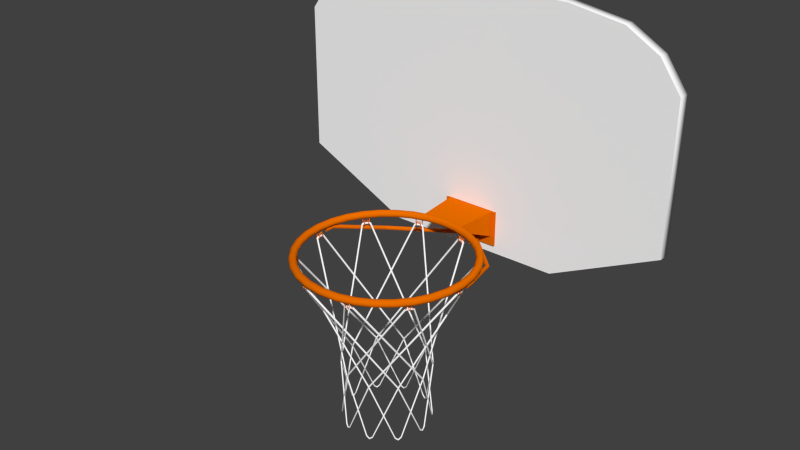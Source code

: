 # Source: basketball_net_and_board.blend  (saved by Blender 2.69.0; exported with 4.5.12 LTS)
import bpy
from mathutils import Matrix  # noqa: F401  (used for matrix-valued properties, if any)

bpy.ops.wm.read_factory_settings(use_empty=True)
scene = bpy.context.scene
scene.name = 'Scene'

# ---- collections
col_collection_1 = bpy.data.collections.new('Collection 1'); scene.collection.children.link(col_collection_1)

# ---- materials (node trees are filled in below, after node groups)
mat_net = bpy.data.materials.new('net')
mat_net.alpha_threshold = 0.0
mat_net.use_transparent_shadow = False
mat_net.diffuse_color = (1.0, 1.0, 1.0, 1.0)
mat_net.roughness = 0.5
mat_net.specular_intensity = 0.0
mat_net.line_color = (0.0, 0.0, 0.0, 1.0)
mat_orange_metal = bpy.data.materials.new('orange-metal')
mat_orange_metal.alpha_threshold = 0.0
mat_orange_metal.use_transparent_shadow = False
mat_orange_metal.diffuse_color = (0.814, 0.1553, 0.0, 1.0)
mat_orange_metal.roughness = 0.5
mat_orange_metal.specular_intensity = 0.3777
mat_orange_metal.line_color = (0.0, 0.0, 0.0, 1.0)
mat_basketboard = bpy.data.materials.new('basketboard')
mat_basketboard.alpha_threshold = 0.0
mat_basketboard.use_transparent_shadow = False
mat_basketboard.diffuse_color = (1.0, 1.0, 1.0, 1.0)
mat_basketboard.roughness = 0.5
mat_basketboard.specular_intensity = 0.0
mat_basketboard.line_color = (0.0, 0.0, 0.0, 1.0)
mat_basketboard_textured = bpy.data.materials.new('basketboard_textured')
mat_basketboard_textured.alpha_threshold = 0.0
mat_basketboard_textured.use_transparent_shadow = False
mat_basketboard_textured.diffuse_color = (1.0, 1.0, 1.0, 1.0)
mat_basketboard_textured.roughness = 0.5
mat_basketboard_textured.specular_intensity = 0.0
mat_basketboard_textured.line_color = (0.0, 0.0, 0.0, 1.0)

# ---- material node trees

# ---- world
world_world = bpy.data.worlds.new('World'); scene.world = world_world
world_world.color = (0.05088, 0.05088, 0.05088)
world_world.use_sun_shadow = False
world_world.sun_shadow_jitter_overblur = 0.0
world_world.cycles.sampling_method = 'MANUAL'
world_world.cycles.sample_map_resolution = 256

# ---- meshes
me_circle_001 = bpy.data.meshes.new('Circle.001')
me_circle_001.from_pydata([(0.0009598, 0.2754, 0.03681), (-0.2343, 0.1384, 0.03854), (-0.2365, -0.1358, 0.02892), (0.0007757, -0.2755, 0.01651), (0.2429, -0.136, 0.0136), (0.2394, 0.1428, 0.02462), (0.05918, 0.1944, 0.9396), (-0.1763, 0.07272, 0.8912), (-0.1842, -0.1875, 0.7994), (0.062, -0.3249, 0.7539), (0.3021, -0.1867, 0.8054), (0.2933, 0.06911, 0.8982), (0.05622, -0.04086, 1.312), (-0.1825, -0.1027, 1.2), (-0.1941, -0.2987, 1.001), (0.05058, -0.4378, 0.9324), (0.2822, -0.3592, 1.062), (0.2793, -0.1623, 1.238), (-24.05, -43.72, 12.74), (-24.16, -43.55, 12.68), (-24.21, -43.53, 12.5), (-24.14, -43.67, 12.37), (-24.06, -43.86, 12.45), (-24.03, -43.88, 12.63), (-24.94, -44.37, 12.62), (-24.92, -44.15, 12.57), (-24.87, -44.1, 12.38), (-24.84, -44.3, 12.26), (-24.86, -44.5, 12.33), (-24.9, -44.54, 12.5), (-17.49, -28.65, 12.13), (-17.62, -28.5, 12.23), (-17.52, -28.73, 11.94), (-17.69, -28.66, 11.84), (-17.81, -28.51, 11.96), (-17.78, -28.43, 12.14), (-40.24, 0.2754, -10.75), (-40.04, 0.1384, -10.63), (-40.03, -0.1358, -10.63), (-40.23, -0.2755, -10.76), (-40.44, -0.136, -10.89), (-40.44, 0.1428, -10.88), (-40.74, 0.1944, -9.993), (-40.51, 0.07271, -9.917), (-40.46, -0.1875, -9.993), (-40.65, -0.3249, -10.16), (-40.88, -0.1867, -10.23), (-40.92, 0.0691, -10.15), (-40.92, -0.04086, -9.669), (-40.66, -0.1027, -9.646), (-40.55, -0.2987, -9.813), (-40.73, -0.4378, -9.995), (-41.0, -0.3592, -9.998), (-41.08, -0.1623, -9.845), (-25.76, -43.72, 12.28), (-25.64, -43.55, 12.29), (-25.5, -43.53, 12.16), (-25.5, -43.67, 12.01), (-25.61, -43.86, 12.04), (-25.73, -43.88, 12.17), (-31.13, -28.65, 8.471), (-31.07, -28.5, 8.628), (-31.02, -28.73, 8.323), (-30.82, -28.66, 8.328), (-30.77, -28.51, 8.484), (-30.89, -28.43, 8.622), (-3.505, 0.2754, 13.11), (-3.697, 0.1385, 12.97), (-3.693, -0.1358, 12.96), (-3.493, -0.2755, 13.09), (-3.296, -0.1359, 13.23), (-3.305, 0.1428, 13.24), (-3.989, 0.1944, 13.87), (-4.151, 0.07272, 13.7), (-4.103, -0.1875, 13.62), (-3.877, -0.3249, 13.73), (-3.713, -0.1867, 13.91), (-3.775, 0.06911, 13.98), (-4.21, -0.04086, 14.17), (-4.338, -0.1026, 13.94), (-4.23, -0.2987, 13.78), (-3.991, -0.4378, 13.86), (-3.88, -0.3592, 14.1), (-3.986, -0.1623, 14.25), (-30.43, -43.72, 9.25), (-30.49, -43.55, 9.139), (-30.42, -43.53, 8.964), (-30.29, -43.67, 8.899), (-30.27, -43.86, 9.009), (-30.34, -43.88, 9.172), (-31.08, -44.37, 8.635), (-31.04, -44.15, 8.603), (-30.88, -44.1, 8.476), (-30.78, -44.3, 8.397), (-30.84, -44.5, 8.442), (-30.98, -44.54, 8.555), (-24.76, -28.65, 12.61), (-24.93, -28.5, 12.62), (-24.68, -28.73, 12.44), (-24.76, -28.66, 12.26), (-24.92, -28.51, 12.28), (-25.0, -28.43, 12.45), (-29.72, 0.2754, -19.27), (-29.63, 0.1384, -19.05), (-29.62, -0.1358, -19.05), (-29.7, -0.2755, -19.27), (-29.8, -0.136, -19.5), (-29.81, 0.1428, -19.49), (-30.57, 0.1944, -18.95), (-30.43, 0.07271, -18.76), (-30.34, -0.1875, -18.79), (-30.4, -0.3249, -19.03), (-30.55, -0.1867, -19.23), (-30.63, 0.0691, -19.18), (-30.91, -0.04086, -18.8), (-30.71, -0.1027, -18.63), (-30.52, -0.2987, -18.7), (-30.56, -0.4378, -18.95), (-30.77, -0.3592, -19.11), (-30.93, -0.1623, -19.03), (-31.55, -43.72, 7.876), (-31.45, -43.55, 7.951), (-31.26, -43.53, 7.925), (-31.17, -43.67, 7.807), (-31.28, -43.86, 7.764), (-31.45, -43.88, 7.804), (-33.65, -28.65, 1.633), (-33.69, -28.5, 1.795), (-33.47, -28.73, 1.582), (-33.31, -28.66, 1.702), (-33.37, -28.51, 1.855), (-33.54, -28.43, 1.898), (-14.03, 0.2754, 21.63), (-14.1, 0.1385, 21.4), (-14.09, -0.1358, 21.4), (-14.01, -0.2755, 21.62), (-13.93, -0.1359, 21.85), (-13.94, 0.1428, 21.85), (-14.87, 0.1944, 21.96), (-14.89, 0.07273, 21.72), (-14.81, -0.1875, 21.69), (-14.69, -0.3249, 21.91), (-14.66, -0.1867, 22.15), (-14.75, 0.06912, 22.17), (-15.22, -0.04085, 22.07), (-15.19, -0.1026, 21.81), (-15.0, -0.2987, 21.74), (-14.86, -0.4378, 21.95), (-14.91, -0.3592, 22.21), (-15.08, -0.1623, 22.26), (-33.54, -43.72, 2.675), (-33.52, -43.55, 2.554), (-33.37, -43.53, 2.45), (-33.22, -43.67, 2.476), (-33.27, -43.86, 2.577), (-33.42, -43.88, 2.665), (-33.7, -44.37, 1.798), (-33.65, -44.15, 1.795), (-33.45, -44.1, 1.785), (-33.33, -44.3, 1.778), (-33.4, -44.5, 1.782), (-33.58, -44.54, 1.791), (-30.93, -28.65, 8.723), (-31.07, -28.5, 8.632), (-30.76, -28.73, 8.64), (-30.72, -28.66, 8.445), (-30.87, -28.51, 8.368), (-31.03, -28.43, 8.454), (-16.21, 0.2754, -19.98), (-16.26, 0.1384, -19.75), (-16.25, -0.1358, -19.74), (-16.19, -0.2755, -19.97), (-16.13, -0.136, -20.21), (-16.14, 0.1428, -20.21), (-17.08, 0.1944, -20.22), (-17.08, 0.07272, -19.98), (-16.99, -0.1875, -19.95), (-16.89, -0.3249, -20.19), (-16.9, -0.1867, -20.43), (-16.99, 0.0691, -20.44), (-17.44, -0.04086, -20.3), (-17.38, -0.1027, -20.04), (-17.19, -0.2987, -19.99), (-17.07, -0.4378, -20.21), (-17.15, -0.3592, -20.47), (-17.32, -0.1623, -20.5), (-33.63, -43.72, 0.9097), (-33.6, -43.55, 1.027), (-33.44, -43.53, 1.115), (-33.29, -43.67, 1.073), (-33.35, -43.86, 0.9781), (-33.52, -43.88, 0.9071), (-31.67, -28.65, -5.379), (-31.8, -28.5, -5.273), (-31.49, -28.73, -5.314), (-31.43, -28.66, -5.124), (-31.57, -28.51, -5.032), (-31.74, -28.43, -5.101), (-27.54, 0.2754, 22.33), (-27.47, 0.1385, 22.11), (-27.46, -0.1357, 22.11), (-27.52, -0.2755, 22.34), (-27.6, -0.1359, 22.57), (-27.6, 0.1428, 22.56), (-28.42, 0.1944, 22.11), (-28.3, 0.07274, 21.9), (-28.21, -0.1875, 21.92), (-28.24, -0.3249, 22.17), (-28.37, -0.1867, 22.38), (-28.45, 0.06912, 22.34), (-28.77, -0.04084, 21.99), (-28.59, -0.1026, 21.8), (-28.4, -0.2987, 21.85), (-28.41, -0.4377, 22.1), (-28.6, -0.3592, 22.28), (-28.77, -0.1623, 22.22), (-32.19, -43.72, -4.472), (-32.1, -43.55, -4.556), (-31.92, -43.53, -4.55), (-31.81, -43.67, -4.443), (-31.91, -43.86, -4.389), (-32.09, -43.88, -4.41), (-31.81, -44.37, -5.275), (-31.76, -44.15, -5.248), (-31.59, -44.1, -5.138), (-31.49, -44.3, -5.07), (-31.55, -44.5, -5.109), (-31.7, -44.54, -5.206), (-33.63, -28.65, 1.957), (-33.69, -28.5, 1.8), (-33.45, -28.73, 1.989), (-33.3, -28.66, 1.853), (-33.37, -28.51, 1.706), (-33.55, -28.43, 1.682), (-4.853, 0.2754, -12.61), (-5.029, 0.1384, -12.45), (-5.024, -0.1358, -12.44), (-4.84, -0.2755, -12.59), (-4.658, -0.136, -12.75), (-4.668, 0.1428, -12.76), (-5.414, 0.1944, -13.32), (-5.556, 0.07272, -13.12), (-5.501, -0.1875, -13.05), (-5.287, -0.3249, -13.18), (-5.143, -0.1867, -13.38), (-5.212, 0.06911, -13.44), (-5.665, -0.04086, -13.59), (-5.768, -0.1026, -13.35), (-5.643, -0.2987, -13.19), (-5.415, -0.4378, -13.31), (-5.33, -0.3592, -13.56), (-5.45, -0.1623, -13.69), (-31.23, -43.72, -5.955), (-31.27, -43.55, -5.839), (-31.19, -43.53, -5.671), (-31.05, -43.67, -5.621), (-31.04, -43.86, -5.732), (-31.13, -43.88, -5.886), (-25.94, -28.65, -9.886), (-26.11, -28.5, -9.877), (-25.84, -28.73, -9.73), (-25.9, -28.66, -9.543), (-26.07, -28.51, -9.547), (-26.16, -28.43, -9.701), (-38.89, 0.2754, 14.96), (-38.7, 0.1385, 14.82), (-38.7, -0.1357, 14.82), (-38.88, -0.2755, 14.97), (-39.07, -0.1359, 15.12), (-39.08, 0.1429, 15.11), (-39.47, 0.1944, 14.26), (-39.25, 0.07274, 14.16), (-39.19, -0.1875, 14.23), (-39.36, -0.3249, 14.41), (-39.59, -0.1867, 14.51), (-39.64, 0.06913, 14.43), (-39.69, -0.04084, 13.96), (-39.43, -0.1026, 13.91), (-39.3, -0.2987, 14.06), (-39.46, -0.4377, 14.26), (-39.72, -0.3592, 14.29), (-39.82, -0.1623, 14.15), (-26.9, -43.72, -9.461), (-26.78, -43.55, -9.477), (-26.63, -43.53, -9.362), (-26.61, -43.67, -9.215), (-26.72, -43.86, -9.229), (-26.85, -43.88, -9.351), (-26.12, -44.37, -9.884), (-26.1, -44.15, -9.836), (-26.03, -44.1, -9.648), (-25.98, -44.3, -9.532), (-26.01, -44.5, -9.598), (-26.07, -44.54, -9.765), (-31.84, -28.65, -5.106), (-31.8, -28.5, -5.269), (-31.71, -28.73, -4.972), (-31.52, -28.66, -4.997), (-31.49, -28.51, -5.157), (-31.62, -28.43, -5.283), (0.000428, 0.2754, 0.02684), (-0.2337, 0.1385, 0.0497), (-0.2349, -0.1358, 0.0595), (0.002366, -0.2755, 0.04704), (0.2434, -0.1359, 0.02463), (0.2389, 0.1428, 0.01403), (-0.03604, 0.1944, -0.8771), (-0.2652, 0.07272, -0.8043), (-0.2634, -0.1875, -0.7122), (-0.01382, -0.3249, -0.6928), (0.2196, -0.1867, -0.7691), (0.2011, 0.06911, -0.8604), (-0.07789, -0.04086, -1.247), (-0.3037, -0.1026, -1.111), (-0.2944, -0.2987, -0.9121), (-0.04384, -0.4378, -0.869), (0.1729, -0.3592, -1.022), (0.1517, -0.1623, -1.197), (-25.25, -43.72, -10.09), (-25.35, -43.55, -10.02), (-25.38, -43.53, -9.841), (-25.3, -43.67, -9.718), (-25.23, -43.86, -9.803), (-25.21, -43.88, -9.981), (-18.66, -28.65, -10.17), (-18.8, -28.5, -10.26), (-18.67, -28.73, -9.979), (-18.83, -28.66, -9.867), (-18.96, -28.51, -9.966), (-18.95, -28.43, -10.15), (-43.74, 0.2754, 2.319), (-43.5, 0.1385, 2.317), (-43.5, -0.1357, 2.327), (-43.74, -0.2755, 2.339), (-43.98, -0.1359, 2.342), (-43.98, 0.1429, 2.331), (-43.8, 0.1944, 1.416), (-43.56, 0.07274, 1.465), (-43.55, -0.1875, 1.557), (-43.8, -0.3249, 1.602), (-44.04, -0.1867, 1.551), (-44.03, 0.06913, 1.458), (-43.8, -0.04083, 1.044), (-43.56, -0.1026, 1.156), (-43.55, -0.2987, 1.355), (-43.79, -0.4377, 1.424), (-44.02, -0.3592, 1.294), (-44.02, -0.1623, 1.118), (-19.69, -43.72, -10.39), (-19.58, -43.55, -10.33), (-19.53, -43.53, -10.15), (-19.6, -43.67, -10.02), (-19.68, -43.86, -10.09), (-19.71, -43.88, -10.27), (-18.8, -44.37, -10.27), (-18.82, -44.15, -10.22), (-18.87, -44.1, -10.02), (-18.9, -44.3, -9.903), (-18.88, -44.5, -9.971), (-18.84, -44.54, -10.14), (-26.25, -28.65, -9.769), (-26.12, -28.5, -9.875), (-26.22, -28.73, -9.584), (-26.04, -28.66, -9.489), (-25.93, -28.51, -9.601), (-25.96, -28.43, -9.779), (-3.5, 0.2754, 13.1), (-3.703, 0.1385, 12.98), (-3.709, -0.1358, 12.99), (-3.51, -0.2755, 13.12), (-3.302, -0.1359, 13.24), (-3.299, 0.1428, 13.23), (-2.998, 0.1944, 12.35), (-3.226, 0.07273, 12.27), (-3.279, -0.1875, 12.35), (-3.088, -0.3249, 12.51), (-2.855, -0.1867, 12.59), (-2.816, 0.06912, 12.5), (-2.814, -0.04085, 12.02), (-3.077, -0.1026, 12.0), (-3.186, -0.2987, 12.17), (-3.009, -0.4378, 12.35), (-2.744, -0.3592, 12.35), (-2.658, -0.1623, 12.2), (-17.98, -43.72, -9.929), (-18.1, -43.55, -9.931), (-18.24, -43.53, -9.802), (-18.24, -43.67, -9.653), (-18.13, -43.86, -9.679), (-18.01, -43.88, -9.814), (-12.61, -28.65, -6.115), (-12.67, -28.5, -6.272), (-12.72, -28.73, -5.967), (-12.92, -28.66, -5.972), (-12.97, -28.51, -6.128), (-12.85, -28.43, -6.266), (-40.23, 0.2754, -10.75), (-40.04, 0.1385, -10.62), (-40.05, -0.1357, -10.61), (-40.25, -0.2755, -10.74), (-40.44, -0.1359, -10.88), (-40.43, 0.1429, -10.88), (-39.75, 0.1944, -11.52), (-39.59, 0.07275, -11.34), (-39.64, -0.1875, -11.26), (-39.86, -0.3249, -11.37), (-40.03, -0.1867, -11.55), (-39.96, 0.06913, -11.62), (-39.53, -0.04083, -11.82), (-39.4, -0.1026, -11.59), (-39.51, -0.2987, -11.42), (-39.75, -0.4377, -11.51), (-39.86, -0.3592, -11.75), (-39.75, -0.1623, -11.89), (-13.31, -43.72, -6.894), (-13.25, -43.55, -6.783), (-13.32, -43.53, -6.608), (-13.45, -43.67, -6.543), (-13.47, -43.86, -6.653), (-13.4, -43.88, -6.816), (-12.66, -44.37, -6.279), (-12.7, -44.15, -6.247), (-12.86, -44.1, -6.12), (-12.95, -44.3, -6.041), (-12.9, -44.5, -6.086), (-12.76, -44.54, -6.199), (-18.98, -28.65, -10.25), (-18.81, -28.5, -10.26), (-19.06, -28.73, -10.08), (-18.98, -28.66, -9.906), (-18.82, -28.51, -9.927), (-18.74, -28.43, -10.09), (-14.02, 0.2754, 21.62), (-14.11, 0.1385, 21.41), (-14.12, -0.1358, 21.41), (-14.04, -0.2755, 21.63), (-13.94, -0.1359, 21.85), (-13.93, 0.1428, 21.84), (-13.17, 0.1944, 21.31), (-13.31, 0.07273, 21.11), (-13.4, -0.1875, 21.14), (-13.34, -0.3249, 21.39), (-13.19, -0.1867, 21.58), (-13.11, 0.06912, 21.54), (-12.83, -0.04085, 21.15), (-13.03, -0.1026, 20.98), (-13.21, -0.2987, 21.05), (-13.18, -0.4378, 21.3), (-12.97, -0.3592, 21.46), (-12.81, -0.1623, 21.39), (-12.19, -43.72, -5.52), (-12.29, -43.55, -5.595), (-12.48, -43.53, -5.569), (-12.57, -43.67, -5.451), (-12.46, -43.86, -5.408), (-12.29, -43.88, -5.448), (-10.09, -28.65, 0.7231), (-10.04, -28.5, 0.561), (-10.27, -28.73, 0.7741), (-10.43, -28.66, 0.6538), (-10.37, -28.51, 0.5006), (-10.2, -28.43, 0.4576), (-29.71, 0.2754, -19.27), (-29.64, 0.1385, -19.05), (-29.65, -0.1357, -19.04), (-29.73, -0.2755, -19.26), (-29.81, -0.1359, -19.49), (-29.8, 0.1429, -19.49), (-28.87, 0.1944, -19.6), (-28.85, 0.07275, -19.36), (-28.93, -0.1875, -19.33), (-29.05, -0.3249, -19.55), (-29.08, -0.1867, -19.79), (-28.98, 0.06913, -19.81), (-28.52, -0.04083, -19.72), (-28.55, -0.1026, -19.45), (-28.74, -0.2987, -19.38), (-28.88, -0.4377, -19.59), (-28.83, -0.3592, -19.85), (-28.66, -0.1623, -19.91), (-10.2, -43.72, -0.3186), (-10.22, -43.55, -0.1981), (-10.37, -43.53, -0.09394), (-10.52, -43.67, -0.1203), (-10.47, -43.86, -0.2209), (-10.32, -43.88, -0.3087), (-10.04, -44.37, 0.5579), (-10.09, -44.15, 0.5606), (-10.29, -44.1, 0.5711), (-10.41, -44.3, 0.5776), (-10.34, -44.5, 0.5739), (-10.16, -44.54, 0.5645), (-12.81, -28.65, -6.367), (-12.67, -28.5, -6.276), (-12.98, -28.73, -6.284), (-13.02, -28.66, -6.089), (-12.87, -28.51, -6.012), (-12.71, -28.43, -6.098), (-27.53, 0.2754, 22.33), (-27.48, 0.1385, 22.1), (-27.49, -0.1357, 22.1), (-27.55, -0.2755, 22.33), (-27.61, -0.1359, 22.57), (-27.59, 0.1429, 22.56), (-26.66, 0.1944, 22.58), (-26.66, 0.07274, 22.34), (-26.75, -0.1875, 22.31), (-26.84, -0.3249, 22.54), (-26.84, -0.1867, 22.79), (-26.75, 0.06913, 22.8), (-26.3, -0.04084, 22.65), (-26.36, -0.1026, 22.4), (-26.55, -0.2987, 22.34), (-26.67, -0.4377, 22.57), (-26.59, -0.3592, 22.82), (-26.42, -0.1623, 22.86), (-10.1, -43.72, 1.446), (-10.14, -43.55, 1.329), (-10.3, -43.53, 1.241), (-10.45, -43.67, 1.283), (-10.39, -43.86, 1.378), (-10.22, -43.88, 1.449), (-12.07, -28.65, 7.735), (-11.94, -28.5, 7.629), (-12.25, -28.73, 7.67), (-12.3, -28.66, 7.48), (-12.17, -28.51, 7.388), (-12.0, -28.43, 7.457), (-16.2, 0.2754, -19.97), (-16.27, 0.1385, -19.75), (-16.28, -0.1357, -19.75), (-16.22, -0.2755, -19.98), (-16.14, -0.1359, -20.21), (-16.13, 0.1429, -20.21), (-15.32, 0.1944, -19.75), (-15.44, 0.07275, -19.54), (-15.53, -0.1875, -19.56), (-15.5, -0.3249, -19.81), (-15.37, -0.1867, -20.02), (-15.29, 0.06913, -19.99), (-14.97, -0.04083, -19.63), (-15.15, -0.1026, -19.44), (-15.34, -0.2987, -19.49), (-15.33, -0.4377, -19.75), (-15.13, -0.3592, -19.93), (-14.97, -0.1623, -19.87), (-11.55, -43.72, 6.828), (-11.64, -43.55, 6.912), (-11.82, -43.53, 6.906), (-11.92, -43.67, 6.799), (-11.83, -43.86, 6.745), (-11.65, -43.88, 6.766), (-11.93, -44.37, 7.631), (-11.98, -44.15, 7.604), (-12.14, -44.1, 7.494), (-12.25, -44.3, 7.426), (-12.19, -44.5, 7.465), (-12.04, -44.54, 7.562), (-10.11, -28.65, 0.3989), (-10.05, -28.5, 0.5556), (-10.29, -28.73, 0.3671), (-10.43, -28.66, 0.5032), (-10.36, -28.51, 0.6499), (-10.18, -28.43, 0.6742), (-38.89, 0.2754, 14.96), (-38.71, 0.1385, 14.81), (-38.71, -0.1357, 14.8), (-38.9, -0.2755, 14.95), (-39.08, -0.1359, 15.11), (-39.07, 0.1429, 15.11), (-38.33, 0.1944, 15.67), (-38.18, 0.07275, 15.48), (-38.24, -0.1875, 15.41), (-38.45, -0.3249, 15.54), (-38.6, -0.1867, 15.74), (-38.53, 0.06913, 15.8), (-38.07, -0.04083, 15.95), (-37.97, -0.1026, 15.71), (-38.1, -0.2987, 15.55), (-38.32, -0.4377, 15.66), (-38.41, -0.3592, 15.91), (-38.29, -0.1623, 16.04), (-12.51, -43.72, 8.31), (-12.47, -43.55, 8.195), (-12.55, -43.53, 8.027), (-12.69, -43.67, 7.977), (-12.7, -43.86, 8.088), (-12.61, -43.88, 8.242), (-17.8, -28.65, 12.24), (-17.63, -28.5, 12.23), (-17.9, -28.73, 12.09), (-17.84, -28.66, 11.9), (-17.67, -28.51, 11.9), (-17.58, -28.43, 12.06), (-4.847, 0.2754, -12.6), (-5.036, 0.1385, -12.46), (-5.043, -0.1357, -12.47), (-4.859, -0.2755, -12.62), (-4.665, -0.1359, -12.76), (-4.661, 0.1429, -12.75), (-4.269, 0.1944, -11.9), (-4.488, 0.07275, -11.81), (-4.548, -0.1875, -11.87), (-4.376, -0.3249, -12.06), (-4.151, -0.1867, -12.16), (-4.104, 0.06914, -12.08), (-4.052, -0.04083, -11.6), (-4.311, -0.1026, -11.55), (-4.438, -0.2987, -11.71), (-4.28, -0.4377, -11.91), (-4.017, -0.3592, -11.94), (-3.916, -0.1623, -11.79), (-16.84, -43.72, 11.82), (-16.96, -43.55, 11.83), (-17.11, -43.53, 11.72), (-17.13, -43.67, 11.57), (-17.02, -43.86, 11.58), (-16.89, -43.88, 11.71), (-17.62, -44.37, 12.24), (-17.64, -44.15, 12.19), (-17.71, -44.1, 12.0), (-17.76, -44.3, 11.89), (-17.73, -44.5, 11.95), (-17.67, -44.54, 12.12), (-11.89, -28.65, 7.462), (-11.94, -28.5, 7.625), (-12.03, -28.73, 7.328), (-12.22, -28.66, 7.353), (-12.25, -28.51, 7.513), (-12.12, -28.43, 7.639), (-43.74, 0.2754, 2.329), (-43.51, 0.1385, 2.306), (-43.5, -0.1357, 2.296), (-43.74, -0.2755, 2.309), (-43.98, -0.1359, 2.331), (-43.98, 0.1429, 2.342), (-43.7, 0.1944, 3.233), (-43.47, 0.07275, 3.16), (-43.48, -0.1875, 3.068), (-43.73, -0.3249, 3.049), (-43.96, -0.1867, 3.125), (-43.94, 0.06914, 3.216), (-43.66, -0.04083, 3.603), (-43.44, -0.1026, 3.467), (-43.44, -0.2987, 3.268), (-43.7, -0.4377, 3.225), (-43.91, -0.3592, 3.378), (-43.89, -0.1623, 3.553), (-18.49, -43.72, 12.45), (-18.39, -43.55, 12.38), (-18.36, -43.53, 12.2), (-18.44, -43.67, 12.07), (-18.51, -43.86, 12.16), (-18.53, -43.88, 12.34), (-25.08, -28.65, 12.52), (-24.94, -28.5, 12.61), (-25.07, -28.73, 12.34), (-24.91, -28.66, 12.22), (-24.78, -28.51, 12.32), (-24.79, -28.43, 12.5)], [], [(5, 0, 6, 11), (4, 5, 11, 10), (3, 4, 10, 9), (2, 3, 9, 8), (1, 2, 8, 7), (0, 1, 7, 6), (11, 6, 12, 17), (10, 11, 17, 16), (9, 10, 16, 15), (8, 9, 15, 14), (7, 8, 14, 13), (6, 7, 13, 12), (30, 31, 18, 23), (32, 30, 23, 22), (33, 32, 22, 21), (34, 33, 21, 20), (35, 34, 20, 19), (31, 35, 19, 18), (23, 18, 24, 29), (22, 23, 29, 28), (21, 22, 28, 27), (20, 21, 27, 26), (19, 20, 26, 25), (18, 19, 25, 24), (17, 12, 31, 30), (16, 17, 30, 32), (15, 16, 32, 33), (14, 15, 33, 34), (13, 14, 34, 35), (12, 13, 35, 31), (41, 47, 42, 36), (40, 46, 47, 41), (39, 45, 46, 40), (38, 44, 45, 39), (37, 43, 44, 38), (36, 42, 43, 37), (47, 53, 48, 42), (46, 52, 53, 47), (45, 51, 52, 46), (44, 50, 51, 45), (43, 49, 50, 44), (42, 48, 49, 43), (60, 59, 54, 61), (62, 58, 59, 60), (63, 57, 58, 62), (64, 56, 57, 63), (65, 55, 56, 64), (61, 54, 55, 65), (53, 60, 61, 48), (52, 62, 60, 53), (51, 63, 62, 52), (50, 64, 63, 51), (49, 65, 64, 50), (48, 61, 65, 49), (59, 29, 24, 54), (58, 28, 29, 59), (57, 27, 28, 58), (56, 26, 27, 57), (55, 25, 26, 56), (54, 24, 25, 55), (71, 66, 72, 77), (70, 71, 77, 76), (69, 70, 76, 75), (68, 69, 75, 74), (67, 68, 74, 73), (66, 67, 73, 72), (77, 72, 78, 83), (76, 77, 83, 82), (75, 76, 82, 81), (74, 75, 81, 80), (73, 74, 80, 79), (72, 73, 79, 78), (96, 97, 84, 89), (98, 96, 89, 88), (99, 98, 88, 87), (100, 99, 87, 86), (101, 100, 86, 85), (97, 101, 85, 84), (89, 84, 90, 95), (88, 89, 95, 94), (87, 88, 94, 93), (86, 87, 93, 92), (85, 86, 92, 91), (84, 85, 91, 90), (83, 78, 97, 96), (82, 83, 96, 98), (81, 82, 98, 99), (80, 81, 99, 100), (79, 80, 100, 101), (78, 79, 101, 97), (107, 113, 108, 102), (106, 112, 113, 107), (105, 111, 112, 106), (104, 110, 111, 105), (103, 109, 110, 104), (102, 108, 109, 103), (113, 119, 114, 108), (112, 118, 119, 113), (111, 117, 118, 112), (110, 116, 117, 111), (109, 115, 116, 110), (108, 114, 115, 109), (126, 125, 120, 127), (128, 124, 125, 126), (129, 123, 124, 128), (130, 122, 123, 129), (131, 121, 122, 130), (127, 120, 121, 131), (119, 126, 127, 114), (118, 128, 126, 119), (117, 129, 128, 118), (116, 130, 129, 117), (115, 131, 130, 116), (114, 127, 131, 115), (125, 95, 90, 120), (124, 94, 95, 125), (123, 93, 94, 124), (122, 92, 93, 123), (121, 91, 92, 122), (120, 90, 91, 121), (137, 132, 138, 143), (136, 137, 143, 142), (135, 136, 142, 141), (134, 135, 141, 140), (133, 134, 140, 139), (132, 133, 139, 138), (143, 138, 144, 149), (142, 143, 149, 148), (141, 142, 148, 147), (140, 141, 147, 146), (139, 140, 146, 145), (138, 139, 145, 144), (162, 163, 150, 155), (164, 162, 155, 154), (165, 164, 154, 153), (166, 165, 153, 152), (167, 166, 152, 151), (163, 167, 151, 150), (155, 150, 156, 161), (154, 155, 161, 160), (153, 154, 160, 159), (152, 153, 159, 158), (151, 152, 158, 157), (150, 151, 157, 156), (149, 144, 163, 162), (148, 149, 162, 164), (147, 148, 164, 165), (146, 147, 165, 166), (145, 146, 166, 167), (144, 145, 167, 163), (173, 179, 174, 168), (172, 178, 179, 173), (171, 177, 178, 172), (170, 176, 177, 171), (169, 175, 176, 170), (168, 174, 175, 169), (179, 185, 180, 174), (178, 184, 185, 179), (177, 183, 184, 178), (176, 182, 183, 177), (175, 181, 182, 176), (174, 180, 181, 175), (192, 191, 186, 193), (194, 190, 191, 192), (195, 189, 190, 194), (196, 188, 189, 195), (197, 187, 188, 196), (193, 186, 187, 197), (185, 192, 193, 180), (184, 194, 192, 185), (183, 195, 194, 184), (182, 196, 195, 183), (181, 197, 196, 182), (180, 193, 197, 181), (191, 161, 156, 186), (190, 160, 161, 191), (189, 159, 160, 190), (188, 158, 159, 189), (187, 157, 158, 188), (186, 156, 157, 187), (203, 198, 204, 209), (202, 203, 209, 208), (201, 202, 208, 207), (200, 201, 207, 206), (199, 200, 206, 205), (198, 199, 205, 204), (209, 204, 210, 215), (208, 209, 215, 214), (207, 208, 214, 213), (206, 207, 213, 212), (205, 206, 212, 211), (204, 205, 211, 210), (228, 229, 216, 221), (230, 228, 221, 220), (231, 230, 220, 219), (232, 231, 219, 218), (233, 232, 218, 217), (229, 233, 217, 216), (221, 216, 222, 227), (220, 221, 227, 226), (219, 220, 226, 225), (218, 219, 225, 224), (217, 218, 224, 223), (216, 217, 223, 222), (215, 210, 229, 228), (214, 215, 228, 230), (213, 214, 230, 231), (212, 213, 231, 232), (211, 212, 232, 233), (210, 211, 233, 229), (239, 245, 240, 234), (238, 244, 245, 239), (237, 243, 244, 238), (236, 242, 243, 237), (235, 241, 242, 236), (234, 240, 241, 235), (245, 251, 246, 240), (244, 250, 251, 245), (243, 249, 250, 244), (242, 248, 249, 243), (241, 247, 248, 242), (240, 246, 247, 241), (258, 257, 252, 259), (260, 256, 257, 258), (261, 255, 256, 260), (262, 254, 255, 261), (263, 253, 254, 262), (259, 252, 253, 263), (251, 258, 259, 246), (250, 260, 258, 251), (249, 261, 260, 250), (248, 262, 261, 249), (247, 263, 262, 248), (246, 259, 263, 247), (257, 227, 222, 252), (256, 226, 227, 257), (255, 225, 226, 256), (254, 224, 225, 255), (253, 223, 224, 254), (252, 222, 223, 253), (269, 264, 270, 275), (268, 269, 275, 274), (267, 268, 274, 273), (266, 267, 273, 272), (265, 266, 272, 271), (264, 265, 271, 270), (275, 270, 276, 281), (274, 275, 281, 280), (273, 274, 280, 279), (272, 273, 279, 278), (271, 272, 278, 277), (270, 271, 277, 276), (294, 295, 282, 287), (296, 294, 287, 286), (297, 296, 286, 285), (298, 297, 285, 284), (299, 298, 284, 283), (295, 299, 283, 282), (287, 282, 288, 293), (286, 287, 293, 292), (285, 286, 292, 291), (284, 285, 291, 290), (283, 284, 290, 289), (282, 283, 289, 288), (281, 276, 295, 294), (280, 281, 294, 296), (279, 280, 296, 297), (278, 279, 297, 298), (277, 278, 298, 299), (276, 277, 299, 295), (305, 311, 306, 300), (304, 310, 311, 305), (303, 309, 310, 304), (302, 308, 309, 303), (301, 307, 308, 302), (300, 306, 307, 301), (311, 317, 312, 306), (310, 316, 317, 311), (309, 315, 316, 310), (308, 314, 315, 309), (307, 313, 314, 308), (306, 312, 313, 307), (324, 323, 318, 325), (326, 322, 323, 324), (327, 321, 322, 326), (328, 320, 321, 327), (329, 319, 320, 328), (325, 318, 319, 329), (317, 324, 325, 312), (316, 326, 324, 317), (315, 327, 326, 316), (314, 328, 327, 315), (313, 329, 328, 314), (312, 325, 329, 313), (323, 293, 288, 318), (322, 292, 293, 323), (321, 291, 292, 322), (320, 290, 291, 321), (319, 289, 290, 320), (318, 288, 289, 319), (335, 330, 336, 341), (334, 335, 341, 340), (333, 334, 340, 339), (332, 333, 339, 338), (331, 332, 338, 337), (330, 331, 337, 336), (341, 336, 342, 347), (340, 341, 347, 346), (339, 340, 346, 345), (338, 339, 345, 344), (337, 338, 344, 343), (336, 337, 343, 342), (360, 361, 348, 353), (362, 360, 353, 352), (363, 362, 352, 351), (364, 363, 351, 350), (365, 364, 350, 349), (361, 365, 349, 348), (353, 348, 354, 359), (352, 353, 359, 358), (351, 352, 358, 357), (350, 351, 357, 356), (349, 350, 356, 355), (348, 349, 355, 354), (347, 342, 361, 360), (346, 347, 360, 362), (345, 346, 362, 363), (344, 345, 363, 364), (343, 344, 364, 365), (342, 343, 365, 361), (371, 377, 372, 366), (370, 376, 377, 371), (369, 375, 376, 370), (368, 374, 375, 369), (367, 373, 374, 368), (366, 372, 373, 367), (377, 383, 378, 372), (376, 382, 383, 377), (375, 381, 382, 376), (374, 380, 381, 375), (373, 379, 380, 374), (372, 378, 379, 373), (390, 389, 384, 391), (392, 388, 389, 390), (393, 387, 388, 392), (394, 386, 387, 393), (395, 385, 386, 394), (391, 384, 385, 395), (383, 390, 391, 378), (382, 392, 390, 383), (381, 393, 392, 382), (380, 394, 393, 381), (379, 395, 394, 380), (378, 391, 395, 379), (389, 359, 354, 384), (388, 358, 359, 389), (387, 357, 358, 388), (386, 356, 357, 387), (385, 355, 356, 386), (384, 354, 355, 385), (401, 396, 402, 407), (400, 401, 407, 406), (399, 400, 406, 405), (398, 399, 405, 404), (397, 398, 404, 403), (396, 397, 403, 402), (407, 402, 408, 413), (406, 407, 413, 412), (405, 406, 412, 411), (404, 405, 411, 410), (403, 404, 410, 409), (402, 403, 409, 408), (426, 427, 414, 419), (428, 426, 419, 418), (429, 428, 418, 417), (430, 429, 417, 416), (431, 430, 416, 415), (427, 431, 415, 414), (419, 414, 420, 425), (418, 419, 425, 424), (417, 418, 424, 423), (416, 417, 423, 422), (415, 416, 422, 421), (414, 415, 421, 420), (413, 408, 427, 426), (412, 413, 426, 428), (411, 412, 428, 429), (410, 411, 429, 430), (409, 410, 430, 431), (408, 409, 431, 427), (437, 443, 438, 432), (436, 442, 443, 437), (435, 441, 442, 436), (434, 440, 441, 435), (433, 439, 440, 434), (432, 438, 439, 433), (443, 449, 444, 438), (442, 448, 449, 443), (441, 447, 448, 442), (440, 446, 447, 441), (439, 445, 446, 440), (438, 444, 445, 439), (456, 455, 450, 457), (458, 454, 455, 456), (459, 453, 454, 458), (460, 452, 453, 459), (461, 451, 452, 460), (457, 450, 451, 461), (449, 456, 457, 444), (448, 458, 456, 449), (447, 459, 458, 448), (446, 460, 459, 447), (445, 461, 460, 446), (444, 457, 461, 445), (455, 425, 420, 450), (454, 424, 425, 455), (453, 423, 424, 454), (452, 422, 423, 453), (451, 421, 422, 452), (450, 420, 421, 451), (467, 462, 468, 473), (466, 467, 473, 472), (465, 466, 472, 471), (464, 465, 471, 470), (463, 464, 470, 469), (462, 463, 469, 468), (473, 468, 474, 479), (472, 473, 479, 478), (471, 472, 478, 477), (470, 471, 477, 476), (469, 470, 476, 475), (468, 469, 475, 474), (492, 493, 480, 485), (494, 492, 485, 484), (495, 494, 484, 483), (496, 495, 483, 482), (497, 496, 482, 481), (493, 497, 481, 480), (485, 480, 486, 491), (484, 485, 491, 490), (483, 484, 490, 489), (482, 483, 489, 488), (481, 482, 488, 487), (480, 481, 487, 486), (479, 474, 493, 492), (478, 479, 492, 494), (477, 478, 494, 495), (476, 477, 495, 496), (475, 476, 496, 497), (474, 475, 497, 493), (503, 509, 504, 498), (502, 508, 509, 503), (501, 507, 508, 502), (500, 506, 507, 501), (499, 505, 506, 500), (498, 504, 505, 499), (509, 515, 510, 504), (508, 514, 515, 509), (507, 513, 514, 508), (506, 512, 513, 507), (505, 511, 512, 506), (504, 510, 511, 505), (522, 521, 516, 523), (524, 520, 521, 522), (525, 519, 520, 524), (526, 518, 519, 525), (527, 517, 518, 526), (523, 516, 517, 527), (515, 522, 523, 510), (514, 524, 522, 515), (513, 525, 524, 514), (512, 526, 525, 513), (511, 527, 526, 512), (510, 523, 527, 511), (521, 491, 486, 516), (520, 490, 491, 521), (519, 489, 490, 520), (518, 488, 489, 519), (517, 487, 488, 518), (516, 486, 487, 517), (533, 528, 534, 539), (532, 533, 539, 538), (531, 532, 538, 537), (530, 531, 537, 536), (529, 530, 536, 535), (528, 529, 535, 534), (539, 534, 540, 545), (538, 539, 545, 544), (537, 538, 544, 543), (536, 537, 543, 542), (535, 536, 542, 541), (534, 535, 541, 540), (558, 559, 546, 551), (560, 558, 551, 550), (561, 560, 550, 549), (562, 561, 549, 548), (563, 562, 548, 547), (559, 563, 547, 546), (551, 546, 552, 557), (550, 551, 557, 556), (549, 550, 556, 555), (548, 549, 555, 554), (547, 548, 554, 553), (546, 547, 553, 552), (545, 540, 559, 558), (544, 545, 558, 560), (543, 544, 560, 561), (542, 543, 561, 562), (541, 542, 562, 563), (540, 541, 563, 559), (569, 575, 570, 564), (568, 574, 575, 569), (567, 573, 574, 568), (566, 572, 573, 567), (565, 571, 572, 566), (564, 570, 571, 565), (575, 581, 576, 570), (574, 580, 581, 575), (573, 579, 580, 574), (572, 578, 579, 573), (571, 577, 578, 572), (570, 576, 577, 571), (588, 587, 582, 589), (590, 586, 587, 588), (591, 585, 586, 590), (592, 584, 585, 591), (593, 583, 584, 592), (589, 582, 583, 593), (581, 588, 589, 576), (580, 590, 588, 581), (579, 591, 590, 580), (578, 592, 591, 579), (577, 593, 592, 578), (576, 589, 593, 577), (587, 557, 552, 582), (586, 556, 557, 587), (585, 555, 556, 586), (584, 554, 555, 585), (583, 553, 554, 584), (582, 552, 553, 583), (599, 594, 600, 605), (598, 599, 605, 604), (597, 598, 604, 603), (596, 597, 603, 602), (595, 596, 602, 601), (594, 595, 601, 600), (605, 600, 606, 611), (604, 605, 611, 610), (603, 604, 610, 609), (602, 603, 609, 608), (601, 602, 608, 607), (600, 601, 607, 606), (624, 625, 612, 617), (626, 624, 617, 616), (627, 626, 616, 615), (628, 627, 615, 614), (629, 628, 614, 613), (625, 629, 613, 612), (617, 612, 618, 623), (616, 617, 623, 622), (615, 616, 622, 621), (614, 615, 621, 620), (613, 614, 620, 619), (612, 613, 619, 618), (611, 606, 625, 624), (610, 611, 624, 626), (609, 610, 626, 627), (608, 609, 627, 628), (607, 608, 628, 629), (606, 607, 629, 625), (635, 641, 636, 630), (634, 640, 641, 635), (633, 639, 640, 634), (632, 638, 639, 633), (631, 637, 638, 632), (630, 636, 637, 631), (641, 647, 642, 636), (640, 646, 647, 641), (639, 645, 646, 640), (638, 644, 645, 639), (637, 643, 644, 638), (636, 642, 643, 637), (654, 653, 648, 655), (656, 652, 653, 654), (657, 651, 652, 656), (658, 650, 651, 657), (659, 649, 650, 658), (655, 648, 649, 659), (647, 654, 655, 642), (646, 656, 654, 647), (645, 657, 656, 646), (644, 658, 657, 645), (643, 659, 658, 644), (642, 655, 659, 643), (653, 623, 618, 648), (652, 622, 623, 653), (651, 621, 622, 652), (650, 620, 621, 651), (649, 619, 620, 650), (648, 618, 619, 649)])
me_circle_001.polygons.foreach_set('use_smooth', [True] * 600)
me_circle_001.materials.append(mat_net)
me_circle_001.use_remesh_preserve_volume = False
me_circle_001.use_remesh_preserve_attributes = False
me_circle_001.use_mirror_vertex_groups = False
me_circle_001.update()
me_circle = bpy.data.meshes.new('Circle')
me_circle.from_pydata([(-7.799, 21.06, -0.9411), (-7.859, 20.92, -0.9411), (-7.783, 20.75, -0.9411), (-7.648, 20.73, -0.9411), (-7.588, 20.87, -0.9411), (-7.664, 21.04, -0.9411), (-7.571, 20.73, -2.88), (-7.662, 20.66, -2.781), (-7.644, 20.63, -2.599), (-7.535, 20.67, -2.515), (-7.445, 20.74, -2.613), (-7.463, 20.77, -2.795), (-7.365, 20.33, -2.823), (-7.479, 20.32, -2.733), (-7.504, 20.4, -2.565), (-7.416, 20.48, -2.488), (-7.302, 20.5, -2.578), (-7.276, 20.42, -2.745), (-7.079, 20.18, -2.336), (-7.195, 20.14, -2.291), (-7.294, 20.25, -2.207), (-7.277, 20.42, -2.169), (-7.161, 20.47, -2.214), (-7.062, 20.35, -2.298), (-7.131, 20.47, -1.425), (-7.24, 20.54, -1.527), (-7.225, 20.63, -1.682), (-7.102, 20.65, -1.733), (-6.993, 20.58, -1.631), (-7.008, 20.49, -1.477), (-7.102, 20.96, -1.362), (-7.179, 20.99, -1.514), (-7.136, 20.9, -1.669), (-7.015, 20.78, -1.671), (-6.938, 20.76, -1.518), (-6.982, 20.85, -1.363), (-6.933, 21.37, -2.241), (-6.953, 21.43, -2.415), (-6.916, 21.32, -2.558), (-6.86, 21.15, -2.527), (-6.84, 21.09, -2.353), (-6.876, 21.2, -2.21), (-6.974, 21.09, -2.089), (-7.061, 21.24, -2.104), (-6.935, 20.99, -2.237), (-6.982, 21.03, -2.401), (-7.069, 21.18, -2.416), (-7.108, 21.28, -2.268), (-6.072, 21.63, -0.9411), (-5.94, 21.55, -0.9411), (-5.903, 21.37, -0.9411), (-5.997, 21.27, -0.9411), (-6.129, 21.35, -0.9411), (-6.166, 21.53, -0.9411), (-6.038, 21.23, -2.88), (-5.925, 21.23, -2.781), (-5.923, 21.19, -2.599), (-6.034, 21.16, -2.515), (-6.147, 21.16, -2.613), (-6.149, 21.19, -2.795), (-5.973, 20.79, -2.823), (-5.874, 20.84, -2.733), (-5.898, 20.92, -2.565), (-6.021, 20.94, -2.488), (-6.12, 20.88, -2.578), (-6.095, 20.8, -2.745), (-6.116, 20.5, -2.336), (-5.994, 20.53, -2.291), (-5.983, 20.68, -2.207), (-6.095, 20.8, -2.169), (-6.217, 20.78, -2.214), (-6.228, 20.62, -2.298), (-6.241, 20.76, -1.425), (-6.194, 20.88, -1.527), (-6.26, 20.94, -1.682), (-6.372, 20.89, -1.733), (-6.418, 20.77, -1.631), (-6.352, 20.7, -1.477), (-6.557, 21.14, -1.362), (-6.508, 21.21, -1.514), (-6.49, 21.11, -1.669), (-6.519, 20.94, -1.671), (-6.567, 20.88, -1.518), (-6.586, 20.98, -1.363), (-6.734, 21.17, -2.089), (-6.749, 21.34, -2.104), (-6.706, 21.06, -2.237), (-6.693, 21.13, -2.401), (-6.709, 21.29, -2.416), (-6.737, 21.4, -2.268), (6.072, 21.63, -0.9411), (5.94, 21.55, -0.9411), (5.903, 21.37, -0.9411), (5.997, 21.27, -0.9411), (6.129, 21.35, -0.9411), (6.166, 21.53, -0.9411), (6.058, 21.22, -2.88), (5.946, 21.22, -2.781), (5.944, 21.19, -2.599), (6.054, 21.15, -2.515), (6.167, 21.15, -2.613), (6.169, 21.19, -2.795), (5.993, 20.78, -2.823), (5.894, 20.84, -2.733), (5.919, 20.91, -2.565), (6.041, 20.93, -2.488), (6.14, 20.87, -2.578), (6.116, 20.8, -2.745), (6.137, 20.49, -2.336), (6.014, 20.52, -2.291), (6.004, 20.67, -2.207), (6.115, 20.8, -2.169), (6.238, 20.77, -2.214), (6.248, 20.61, -2.298), (6.261, 20.75, -1.425), (6.215, 20.87, -1.527), (6.281, 20.94, -1.682), (6.393, 20.88, -1.733), (6.439, 20.76, -1.631), (6.373, 20.69, -1.477), (6.577, 21.14, -1.362), (6.529, 21.2, -1.514), (6.51, 21.1, -1.669), (6.539, 20.94, -1.671), (6.588, 20.87, -1.518), (6.606, 20.97, -1.363), (6.953, 21.36, -2.241), (6.973, 21.43, -2.415), (6.936, 21.31, -2.558), (6.88, 21.14, -2.527), (6.86, 21.08, -2.353), (6.897, 21.19, -2.21), (6.754, 21.16, -2.089), (6.77, 21.33, -2.104), (6.726, 21.06, -2.237), (6.714, 21.12, -2.401), (6.729, 21.29, -2.416), (6.757, 21.39, -2.268), (7.799, 21.06, -0.9411), (7.859, 20.92, -0.9411), (7.783, 20.75, -0.9411), (7.648, 20.73, -0.9411), (7.588, 20.87, -0.9411), (7.664, 21.04, -0.9411), (7.592, 20.72, -2.88), (7.682, 20.65, -2.781), (7.664, 20.63, -2.599), (7.556, 20.66, -2.515), (7.465, 20.73, -2.613), (7.483, 20.76, -2.795), (7.385, 20.33, -2.823), (7.499, 20.32, -2.733), (7.525, 20.39, -2.565), (7.436, 20.48, -2.488), (7.322, 20.49, -2.578), (7.297, 20.41, -2.745), (7.099, 20.18, -2.336), (7.215, 20.13, -2.291), (7.314, 20.25, -2.207), (7.298, 20.41, -2.169), (7.182, 20.46, -2.214), (7.082, 20.34, -2.298), (7.151, 20.46, -1.425), (7.26, 20.53, -1.527), (7.246, 20.62, -1.682), (7.122, 20.64, -1.733), (7.014, 20.57, -1.631), (7.028, 20.48, -1.477), (7.123, 20.96, -1.362), (7.199, 20.98, -1.514), (7.156, 20.89, -1.669), (7.036, 20.77, -1.671), (6.959, 20.75, -1.518), (7.002, 20.84, -1.363), (6.995, 21.08, -2.089), (7.082, 21.23, -2.104), (6.955, 20.98, -2.237), (7.002, 21.02, -2.401), (7.089, 21.17, -2.416), (7.129, 21.27, -2.268), (17.62, 13.93, -0.9411), (17.47, 13.94, -0.9411), (17.33, 13.82, -0.9411), (17.35, 13.68, -0.9411), (17.5, 13.67, -0.9411), (17.64, 13.79, -0.9411), (17.37, 13.61, -2.88), (17.28, 13.67, -2.781), (17.26, 13.65, -2.599), (17.33, 13.55, -2.515), (17.42, 13.49, -2.613), (17.44, 13.51, -2.795), (17.06, 13.29, -2.823), (17.02, 13.39, -2.733), (17.08, 13.44, -2.565), (17.19, 13.38, -2.488), (17.24, 13.28, -2.578), (17.17, 13.23, -2.745), (17.01, 12.97, -2.336), (16.93, 13.07, -2.291), (17.01, 13.2, -2.207), (17.17, 13.23, -2.169), (17.25, 13.14, -2.214), (17.17, 13.01, -2.298), (17.26, 13.11, -1.425), (17.3, 13.23, -1.527), (17.39, 13.25, -1.682), (17.45, 13.14, -1.733), (17.41, 13.01, -1.631), (17.32, 13.0, -1.477), (17.74, 13.23, -1.362), (17.74, 13.31, -1.514), (17.67, 13.24, -1.669), (17.6, 13.09, -1.671), (17.6, 13.01, -1.518), (17.67, 13.08, -1.363), (18.18, 13.2, -2.241), (18.24, 13.24, -2.415), (18.14, 13.17, -2.558), (17.99, 13.06, -2.527), (17.94, 13.02, -2.353), (18.04, 13.09, -2.21), (17.9, 13.15, -2.089), (18.02, 13.28, -2.104), (17.82, 13.08, -2.237), (17.84, 13.14, -2.401), (17.96, 13.27, -2.416), (18.04, 13.34, -2.268), (18.69, 12.46, -0.9411), (18.66, 12.31, -0.9411), (18.5, 12.22, -0.9411), (18.37, 12.27, -0.9411), (18.41, 12.42, -0.9411), (18.57, 12.52, -0.9411), (18.32, 12.3, -2.88), (18.36, 12.19, -2.781), (18.32, 12.18, -2.599), (18.26, 12.28, -2.515), (18.23, 12.38, -2.613), (18.26, 12.4, -2.795), (17.92, 12.1, -2.823), (18.01, 12.03, -2.733), (18.07, 12.07, -2.565), (18.05, 12.2, -2.488), (17.97, 12.27, -2.578), (17.9, 12.23, -2.745), (17.6, 12.15, -2.336), (17.67, 12.04, -2.291), (17.82, 12.08, -2.207), (17.9, 12.23, -2.169), (17.84, 12.33, -2.214), (17.69, 12.3, -2.298), (17.81, 12.35, -1.425), (17.94, 12.34, -1.527), (17.98, 12.43, -1.682), (17.9, 12.52, -1.733), (17.77, 12.52, -1.631), (17.72, 12.44, -1.477), (18.08, 12.77, -1.362), (18.16, 12.74, -1.514), (18.07, 12.69, -1.669), (17.9, 12.67, -1.671), (17.83, 12.7, -1.518), (17.92, 12.75, -1.363), (18.05, 12.95, -2.089), (18.21, 13.01, -2.104), (17.96, 12.89, -2.237), (18.02, 12.89, -2.401), (18.18, 12.96, -2.416), (18.27, 13.02, -2.268), (22.44, 0.9082, -0.9411), (22.33, 1.009, -0.9411), (22.14, 0.9885, -0.9411), (22.08, 0.8678, -0.9411), (22.19, 0.7672, -0.9411), (22.38, 0.7875, -0.9411), (22.05, 0.7954, -2.88), (22.02, 0.9024, -2.781), (21.99, 0.894, -2.599), (21.99, 0.7787, -2.515), (22.02, 0.6718, -2.613), (22.06, 0.6801, -2.795), (21.61, 0.7214, -2.823), (21.64, 0.8331, -2.733), (21.72, 0.8336, -2.565), (21.77, 0.7225, -2.488), (21.75, 0.6107, -2.578), (21.67, 0.6102, -2.745), (21.38, 0.4954, -2.336), (21.37, 0.6206, -2.291), (21.52, 0.6784, -2.207), (21.67, 0.6109, -2.169), (21.68, 0.4856, -2.214), (21.54, 0.4278, -2.298), (21.67, 0.4575, -1.425), (21.77, 0.5389, -1.527), (21.85, 0.4966, -1.682), (21.84, 0.373, -1.733), (21.73, 0.2917, -1.631), (21.65, 0.3339, -1.477), (22.13, 0.2762, -1.362), (22.18, 0.3419, -1.514), (22.08, 0.3289, -1.669), (21.93, 0.2502, -1.671), (21.89, 0.1844, -1.518), (21.99, 0.1975, -1.363), (22.47, -0.01069, -2.241), (22.53, -0.01068, -2.415), (22.41, -0.01069, -2.558), (22.23, -0.01069, -2.527), (22.17, -0.01068, -2.353), (22.28, -0.01068, -2.21), (22.21, 0.1157, -2.089), (22.38, 0.1533, -2.104), (22.1, 0.1094, -2.237), (22.16, 0.1408, -2.401), (22.33, 0.1785, -2.416), (22.44, 0.1847, -2.268), (22.44, -0.9083, -0.9411), (22.33, -1.009, -0.9411), (22.14, -0.9886, -0.9411), (22.08, -0.8678, -0.9411), (22.19, -0.7673, -0.9411), (22.38, -0.7875, -0.9411), (22.05, -0.8168, -2.88), (22.02, -0.9237, -2.781), (21.99, -0.9154, -2.599), (21.99, -0.8001, -2.515), (22.02, -0.6932, -2.613), (22.06, -0.7015, -2.795), (21.61, -0.7427, -2.823), (21.64, -0.8545, -2.733), (21.72, -0.855, -2.565), (21.77, -0.7438, -2.488), (21.75, -0.6321, -2.578), (21.67, -0.6316, -2.745), (21.38, -0.5167, -2.336), (21.37, -0.642, -2.291), (21.52, -0.6998, -2.207), (21.67, -0.6322, -2.169), (21.68, -0.5069, -2.214), (21.54, -0.4492, -2.298), (21.67, -0.4789, -1.425), (21.77, -0.5602, -1.527), (21.85, -0.518, -1.682), (21.84, -0.3944, -1.733), (21.73, -0.313, -1.631), (21.65, -0.3553, -1.477), (22.13, -0.2976, -1.362), (22.18, -0.3633, -1.514), (22.08, -0.3503, -1.669), (21.93, -0.2715, -1.671), (21.89, -0.2058, -1.518), (21.99, -0.2188, -1.363), (22.21, -0.137, -2.089), (22.38, -0.1747, -2.104), (22.1, -0.1308, -2.237), (22.16, -0.1622, -2.401), (22.33, -0.1998, -2.416), (22.44, -0.206, -2.268), (18.69, -12.46, -0.9411), (18.66, -12.31, -0.9411), (18.5, -12.22, -0.9411), (18.37, -12.27, -0.9411), (18.41, -12.42, -0.9411), (18.57, -12.52, -0.9411), (18.31, -12.32, -2.88), (18.34, -12.21, -2.781), (18.31, -12.2, -2.599), (18.25, -12.29, -2.515), (18.21, -12.4, -2.613), (18.24, -12.41, -2.795), (17.91, -12.12, -2.823), (18.0, -12.04, -2.733), (18.06, -12.09, -2.565), (18.04, -12.21, -2.488), (17.95, -12.29, -2.578), (17.89, -12.24, -2.745), (17.59, -12.17, -2.336), (17.66, -12.06, -2.291), (17.81, -12.1, -2.207), (17.89, -12.24, -2.169), (17.82, -12.35, -2.214), (17.68, -12.31, -2.298), (17.8, -12.37, -1.425), (17.93, -12.36, -1.527), (17.97, -12.44, -1.682), (17.88, -12.53, -1.733), (17.75, -12.54, -1.631), (17.71, -12.46, -1.477), (18.07, -12.79, -1.362), (18.14, -12.76, -1.514), (18.06, -12.71, -1.669), (17.89, -12.69, -1.671), (17.81, -12.71, -1.518), (17.9, -12.76, -1.363), (18.17, -13.21, -2.241), (18.22, -13.25, -2.415), (18.13, -13.18, -2.558), (17.98, -13.08, -2.527), (17.93, -13.04, -2.353), (18.02, -13.11, -2.21), (18.04, -12.96, -2.089), (18.2, -13.03, -2.104), (17.95, -12.9, -2.237), (18.01, -12.91, -2.401), (18.17, -12.98, -2.416), (18.26, -13.04, -2.268), (17.62, -13.93, -0.9411), (17.47, -13.94, -0.9411), (17.33, -13.82, -0.9411), (17.35, -13.68, -0.9411), (17.5, -13.67, -0.9411), (17.64, -13.79, -0.9411), (17.36, -13.62, -2.88), (17.27, -13.69, -2.781), (17.25, -13.66, -2.599), (17.32, -13.57, -2.515), (17.41, -13.51, -2.613), (17.43, -13.53, -2.795), (17.05, -13.3, -2.823), (17.0, -13.41, -2.733), (17.07, -13.46, -2.565), (17.18, -13.4, -2.488), (17.22, -13.29, -2.578), (17.16, -13.25, -2.745), (17.0, -12.99, -2.336), (16.91, -13.08, -2.291), (17.0, -13.21, -2.207), (17.16, -13.25, -2.169), (17.24, -13.15, -2.214), (17.16, -13.02, -2.298), (17.25, -13.12, -1.425), (17.28, -13.25, -1.527), (17.38, -13.26, -1.682), (17.43, -13.15, -1.733), (17.4, -13.03, -1.631), (17.31, -13.01, -1.477), (17.73, -13.25, -1.362), (17.73, -13.33, -1.514), (17.66, -13.26, -1.669), (17.58, -13.11, -1.671), (17.58, -13.03, -1.518), (17.66, -13.1, -1.363), (17.89, -13.17, -2.089), (18.0, -13.3, -2.104), (17.81, -13.1, -2.237), (17.83, -13.16, -2.401), (17.94, -13.28, -2.416), (18.03, -13.35, -2.268), (7.799, -21.06, -0.9411), (7.859, -20.92, -0.9411), (7.783, -20.75, -0.9411), (7.648, -20.73, -0.9411), (7.588, -20.87, -0.9411), (7.664, -21.04, -0.9411), (7.571, -20.73, -2.88), (7.662, -20.66, -2.781), (7.644, -20.63, -2.599), (7.535, -20.67, -2.515), (7.445, -20.74, -2.613), (7.463, -20.77, -2.795), (7.365, -20.33, -2.823), (7.479, -20.32, -2.733), (7.504, -20.4, -2.565), (7.416, -20.48, -2.488), (7.302, -20.5, -2.578), (7.276, -20.42, -2.745), (7.079, -20.18, -2.336), (7.195, -20.14, -2.291), (7.294, -20.25, -2.207), (7.277, -20.42, -2.169), (7.161, -20.47, -2.214), (7.062, -20.35, -2.298), (7.131, -20.47, -1.425), (7.24, -20.54, -1.527), (7.225, -20.63, -1.682), (7.102, -20.65, -1.733), (6.993, -20.58, -1.631), (7.008, -20.49, -1.477), (7.102, -20.96, -1.362), (7.179, -20.99, -1.514), (7.136, -20.9, -1.669), (7.015, -20.78, -1.671), (6.938, -20.76, -1.518), (6.982, -20.85, -1.363), (6.933, -21.37, -2.241), (6.953, -21.43, -2.415), (6.916, -21.32, -2.558), (6.86, -21.15, -2.527), (6.84, -21.09, -2.353), (6.876, -21.2, -2.21), (6.974, -21.09, -2.089), (7.061, -21.24, -2.104), (6.935, -20.99, -2.237), (6.982, -21.03, -2.401), (7.069, -21.18, -2.416), (7.108, -21.28, -2.268), (6.072, -21.63, -0.9411), (5.94, -21.55, -0.9411), (5.903, -21.37, -0.9411), (5.997, -21.27, -0.9411), (6.129, -21.35, -0.9411), (6.166, -21.53, -0.9411), (6.038, -21.23, -2.88), (5.925, -21.23, -2.781), (5.923, -21.19, -2.599), (6.034, -21.16, -2.515), (6.147, -21.16, -2.613), (6.149, -21.19, -2.795), (5.973, -20.79, -2.823), (5.874, -20.84, -2.733), (5.898, -20.92, -2.565), (6.021, -20.94, -2.488), (6.12, -20.88, -2.578), (6.095, -20.8, -2.745), (6.116, -20.5, -2.336), (5.994, -20.53, -2.291), (5.983, -20.68, -2.207), (6.095, -20.8, -2.169), (6.217, -20.78, -2.214), (6.228, -20.62, -2.298), (6.24, -20.76, -1.425), (6.194, -20.88, -1.527), (6.26, -20.94, -1.682), (6.372, -20.89, -1.733), (6.418, -20.77, -1.631), (6.352, -20.7, -1.477), (6.557, -21.14, -1.362), (6.508, -21.21, -1.514), (6.49, -21.11, -1.669), (6.519, -20.94, -1.671), (6.567, -20.88, -1.518), (6.586, -20.98, -1.363), (6.734, -21.17, -2.089), (6.749, -21.34, -2.104), (6.706, -21.06, -2.237), (6.693, -21.13, -2.401), (6.709, -21.29, -2.416), (6.737, -21.4, -2.268), (-6.072, -21.63, -0.9411), (-5.94, -21.55, -0.9411), (-5.903, -21.37, -0.9411), (-5.997, -21.27, -0.9411), (-6.129, -21.35, -0.9411), (-6.166, -21.53, -0.9411), (-6.059, -21.22, -2.88), (-5.946, -21.22, -2.781), (-5.944, -21.19, -2.599), (-6.054, -21.15, -2.515), (-6.167, -21.15, -2.613), (-6.169, -21.19, -2.795), (-5.993, -20.78, -2.823), (-5.894, -20.84, -2.733), (-5.919, -20.91, -2.565), (-6.041, -20.93, -2.488), (-6.14, -20.87, -2.578), (-6.116, -20.8, -2.745), (-6.137, -20.49, -2.336), (-6.014, -20.52, -2.291), (-6.004, -20.67, -2.207), (-6.115, -20.8, -2.169), (-6.238, -20.77, -2.214), (-6.248, -20.61, -2.298), (-6.261, -20.75, -1.425), (-6.215, -20.87, -1.527), (-6.281, -20.94, -1.682), (-6.393, -20.88, -1.733), (-6.439, -20.76, -1.631), (-6.373, -20.69, -1.477), (-6.577, -21.14, -1.362), (-6.529, -21.2, -1.514), (-6.51, -21.1, -1.669), (-6.539, -20.94, -1.671), (-6.588, -20.87, -1.518), (-6.606, -20.97, -1.363), (-6.953, -21.36, -2.241), (-6.973, -21.43, -2.415), (-6.936, -21.31, -2.558), (-6.88, -21.14, -2.527), (-6.86, -21.08, -2.353), (-6.897, -21.19, -2.21), (-6.754, -21.16, -2.089), (-6.77, -21.33, -2.104), (-6.726, -21.06, -2.237), (-6.714, -21.12, -2.401), (-6.729, -21.29, -2.416), (-6.757, -21.39, -2.268), (-7.799, -21.06, -0.9411), (-7.859, -20.92, -0.9411), (-7.783, -20.75, -0.9411), (-7.648, -20.73, -0.9411), (-7.588, -20.87, -0.9411), (-7.664, -21.04, -0.9411), (-7.592, -20.72, -2.88), (-7.682, -20.65, -2.781), (-7.664, -20.63, -2.599), (-7.556, -20.66, -2.515), (-7.465, -20.73, -2.613), (-7.483, -20.76, -2.795), (-7.385, -20.33, -2.823), (-7.499, -20.32, -2.733), (-7.525, -20.39, -2.565), (-7.436, -20.48, -2.488), (-7.322, -20.49, -2.578), (-7.297, -20.41, -2.745), (-7.099, -20.18, -2.336), (-7.215, -20.13, -2.291), (-7.314, -20.25, -2.207), (-7.298, -20.41, -2.169), (-7.182, -20.46, -2.214), (-7.082, -20.34, -2.298), (-7.151, -20.46, -1.425), (-7.26, -20.53, -1.527), (-7.246, -20.62, -1.682), (-7.123, -20.64, -1.733), (-7.014, -20.57, -1.631), (-7.028, -20.48, -1.477), (-7.123, -20.96, -1.362), (-7.199, -20.98, -1.514), (-7.156, -20.89, -1.669), (-7.036, -20.77, -1.671), (-6.959, -20.75, -1.518), (-7.002, -20.84, -1.363), (-6.995, -21.08, -2.089), (-7.082, -21.23, -2.104), (-6.955, -20.98, -2.237), (-7.002, -21.02, -2.401), (-7.089, -21.17, -2.416), (-7.129, -21.27, -2.268), (-17.62, -13.93, -0.9411), (-17.47, -13.94, -0.9411), (-17.33, -13.82, -0.9411), (-17.35, -13.68, -0.9411), (-17.5, -13.67, -0.9411), (-17.64, -13.79, -0.9411), (-17.37, -13.61, -2.88), (-17.28, -13.67, -2.781), (-17.26, -13.65, -2.599), (-17.33, -13.55, -2.515), (-17.42, -13.49, -2.613), (-17.44, -13.51, -2.795), (-17.06, -13.29, -2.823), (-17.02, -13.39, -2.733), (-17.08, -13.44, -2.565), (-17.19, -13.38, -2.488), (-17.24, -13.28, -2.578), (-17.17, -13.23, -2.745), (-17.01, -12.97, -2.336), (-16.93, -13.06, -2.291), (-17.01, -13.2, -2.207), (-17.17, -13.23, -2.169), (-17.25, -13.14, -2.214), (-17.17, -13.01, -2.298), (-17.26, -13.11, -1.425), (-17.3, -13.23, -1.527), (-17.39, -13.25, -1.682), (-17.45, -13.14, -1.733), (-17.41, -13.01, -1.631), (-17.32, -13.0, -1.477), (-17.74, -13.23, -1.362), (-17.74, -13.31, -1.514), (-17.67, -13.24, -1.669), (-17.6, -13.09, -1.671), (-17.6, -13.01, -1.518), (-17.67, -13.08, -1.363), (-18.18, -13.2, -2.241), (-18.24, -13.24, -2.415), (-18.14, -13.17, -2.558), (-17.99, -13.06, -2.527), (-17.94, -13.02, -2.353), (-18.04, -13.09, -2.21), (-17.9, -13.15, -2.089), (-18.02, -13.28, -2.104), (-17.82, -13.08, -2.237), (-17.84, -13.14, -2.401), (-17.96, -13.27, -2.416), (-18.04, -13.34, -2.268), (-18.69, -12.46, -0.9411), (-18.66, -12.31, -0.9411), (-18.5, -12.22, -0.9411), (-18.37, -12.27, -0.9411), (-18.41, -12.42, -0.9411), (-18.57, -12.52, -0.9411), (-18.32, -12.3, -2.88), (-18.36, -12.19, -2.781), (-18.32, -12.18, -2.599), (-18.26, -12.28, -2.515), (-18.23, -12.38, -2.613), (-18.26, -12.4, -2.795), (-17.92, -12.1, -2.823), (-18.01, -12.03, -2.733), (-18.07, -12.07, -2.565), (-18.05, -12.2, -2.488), (-17.97, -12.27, -2.578), (-17.9, -12.23, -2.745), (-17.6, -12.15, -2.336), (-17.67, -12.04, -2.291), (-17.82, -12.08, -2.207), (-17.9, -12.23, -2.169), (-17.84, -12.33, -2.214), (-17.69, -12.3, -2.298), (-17.81, -12.35, -1.425), (-17.94, -12.34, -1.527), (-17.98, -12.43, -1.682), (-17.9, -12.52, -1.733), (-17.77, -12.52, -1.631), (-17.72, -12.44, -1.477), (-18.08, -12.77, -1.362), (-18.16, -12.74, -1.514), (-18.07, -12.69, -1.669), (-17.9, -12.67, -1.671), (-17.83, -12.7, -1.518), (-17.92, -12.75, -1.363), (-18.05, -12.95, -2.089), (-18.21, -13.01, -2.104), (-17.96, -12.89, -2.237), (-18.02, -12.89, -2.401), (-18.18, -12.96, -2.416), (-18.27, -13.02, -2.268), (-22.44, -0.9082, -0.9411), (-22.33, -1.009, -0.9411), (-22.14, -0.9885, -0.9411), (-22.08, -0.8677, -0.9411), (-22.19, -0.7672, -0.9411), (-22.38, -0.7874, -0.9411), (-22.05, -0.7954, -2.88), (-22.02, -0.9023, -2.781), (-21.99, -0.894, -2.599), (-21.99, -0.7787, -2.515), (-22.02, -0.6717, -2.613), (-22.06, -0.6801, -2.795), (-21.61, -0.7213, -2.823), (-21.64, -0.8331, -2.733), (-21.72, -0.8336, -2.565), (-21.77, -0.7224, -2.488), (-21.75, -0.6107, -2.578), (-21.67, -0.6102, -2.745), (-21.38, -0.4953, -2.336), (-21.37, -0.6206, -2.291), (-21.52, -0.6784, -2.207), (-21.67, -0.6108, -2.169), (-21.68, -0.4855, -2.214), (-21.54, -0.4278, -2.298), (-21.67, -0.4575, -1.425), (-21.77, -0.5388, -1.527), (-21.85, -0.4966, -1.682), (-21.84, -0.373, -1.733), (-21.73, -0.2916, -1.631), (-21.65, -0.3339, -1.477), (-22.13, -0.2762, -1.362), (-22.18, -0.3419, -1.514), (-22.08, -0.3289, -1.669), (-21.93, -0.2501, -1.671), (-21.89, -0.1844, -1.518), (-21.99, -0.1974, -1.363), (-22.47, 0.01072, -2.241), (-22.53, 0.01071, -2.415), (-22.41, 0.01072, -2.558), (-22.23, 0.01072, -2.527), (-22.17, 0.01072, -2.353), (-22.28, 0.01072, -2.21), (-22.21, -0.1156, -2.089), (-22.38, -0.1533, -2.104), (-22.1, -0.1094, -2.237), (-22.16, -0.1408, -2.401), (-22.33, -0.1784, -2.416), (-22.44, -0.1846, -2.268), (-22.44, 0.9083, -0.9411), (-22.33, 1.009, -0.9411), (-22.14, 0.9886, -0.9411), (-22.08, 0.8678, -0.9411), (-22.19, 0.7673, -0.9411), (-22.38, 0.7875, -0.9411), (-22.05, 0.8168, -2.88), (-22.02, 0.9238, -2.781), (-21.99, 0.9154, -2.599), (-21.99, 0.8001, -2.515), (-22.02, 0.6932, -2.613), (-22.06, 0.7015, -2.795), (-21.61, 0.7428, -2.823), (-21.64, 0.8545, -2.733), (-21.72, 0.8551, -2.565), (-21.77, 0.7439, -2.488), (-21.75, 0.6321, -2.578), (-21.67, 0.6316, -2.745), (-21.38, 0.5168, -2.336), (-21.37, 0.642, -2.291), (-21.52, 0.6998, -2.207), (-21.67, 0.6323, -2.169), (-21.68, 0.507, -2.214), (-21.54, 0.4492, -2.298), (-21.67, 0.4789, -1.425), (-21.77, 0.5603, -1.527), (-21.85, 0.518, -1.682), (-21.84, 0.3944, -1.733), (-21.73, 0.3131, -1.631), (-21.65, 0.3553, -1.477), (-22.13, 0.2976, -1.362), (-22.18, 0.3634, -1.514), (-22.08, 0.3503, -1.669), (-21.93, 0.2716, -1.671), (-21.89, 0.2058, -1.518), (-21.99, 0.2189, -1.363), (-22.21, 0.1371, -2.089), (-22.38, 0.1747, -2.104), (-22.1, 0.1309, -2.237), (-22.16, 0.1622, -2.401), (-22.33, 0.1999, -2.416), (-22.44, 0.2061, -2.268), (-18.69, 12.46, -0.9411), (-18.66, 12.31, -0.9411), (-18.5, 12.22, -0.9411), (-18.37, 12.27, -0.9411), (-18.41, 12.42, -0.9411), (-18.57, 12.52, -0.9411), (-18.31, 12.32, -2.88), (-18.34, 12.21, -2.781), (-18.31, 12.2, -2.599), (-18.25, 12.29, -2.515), (-18.21, 12.4, -2.613), (-18.24, 12.41, -2.795), (-17.91, 12.12, -2.823), (-18.0, 12.04, -2.733), (-18.06, 12.09, -2.565), (-18.04, 12.21, -2.488), (-17.95, 12.29, -2.578), (-17.89, 12.24, -2.745), (-17.59, 12.17, -2.336), (-17.66, 12.06, -2.291), (-17.81, 12.1, -2.207), (-17.89, 12.24, -2.169), (-17.82, 12.35, -2.214), (-17.68, 12.31, -2.298), (-17.8, 12.37, -1.425), (-17.93, 12.36, -1.527), (-17.97, 12.44, -1.682), (-17.88, 12.53, -1.733), (-17.75, 12.54, -1.631), (-17.71, 12.46, -1.477), (-18.07, 12.79, -1.362), (-18.14, 12.76, -1.514), (-18.06, 12.71, -1.669), (-17.89, 12.69, -1.671), (-17.81, 12.71, -1.518), (-17.9, 12.76, -1.363), (-18.17, 13.21, -2.241), (-18.22, 13.25, -2.415), (-18.13, 13.18, -2.558), (-17.98, 13.08, -2.527), (-17.93, 13.04, -2.353), (-18.02, 13.11, -2.21), (-18.04, 12.96, -2.089), (-18.2, 13.03, -2.104), (-17.95, 12.9, -2.237), (-18.01, 12.91, -2.401), (-18.17, 12.98, -2.416), (-18.26, 13.04, -2.268), (-17.62, 13.93, -0.9411), (-17.47, 13.94, -0.9411), (-17.33, 13.82, -0.9411), (-17.35, 13.68, -0.9411), (-17.5, 13.67, -0.9411), (-17.64, 13.79, -0.9411), (-17.36, 13.62, -2.88), (-17.27, 13.69, -2.781), (-17.25, 13.66, -2.599), (-17.32, 13.57, -2.515), (-17.41, 13.51, -2.613), (-17.43, 13.53, -2.795), (-17.05, 13.3, -2.823), (-17.0, 13.41, -2.733), (-17.07, 13.46, -2.565), (-17.18, 13.4, -2.488), (-17.22, 13.29, -2.578), (-17.16, 13.25, -2.745), (-17.0, 12.99, -2.336), (-16.91, 13.08, -2.291), (-17.0, 13.21, -2.207), (-17.16, 13.25, -2.169), (-17.24, 13.15, -2.214), (-17.16, 13.02, -2.298), (-17.25, 13.12, -1.425), (-17.28, 13.25, -1.527), (-17.38, 13.26, -1.682), (-17.43, 13.15, -1.733), (-17.4, 13.03, -1.631), (-17.31, 13.01, -1.477), (-17.73, 13.25, -1.362), (-17.73, 13.33, -1.514), (-17.66, 13.26, -1.669), (-17.58, 13.11, -1.671), (-17.58, 13.03, -1.518), (-17.66, 13.1, -1.363), (-17.89, 13.17, -2.089), (-18.0, 13.3, -2.104), (-17.81, 13.1, -2.237), (-17.83, 13.16, -2.401), (-17.94, 13.28, -2.416), (-18.03, 13.35, -2.268)], [], [(5, 11, 6, 0), (4, 10, 11, 5), (3, 9, 10, 4), (2, 8, 9, 3), (1, 7, 8, 2), (0, 6, 7, 1), (11, 17, 12, 6), (10, 16, 17, 11), (9, 15, 16, 10), (8, 14, 15, 9), (7, 13, 14, 8), (6, 12, 13, 7), (17, 23, 18, 12), (16, 22, 23, 17), (15, 21, 22, 16), (14, 20, 21, 15), (13, 19, 20, 14), (12, 18, 19, 13), (23, 29, 24, 18), (22, 28, 29, 23), (21, 27, 28, 22), (20, 26, 27, 21), (19, 25, 26, 20), (18, 24, 25, 19), (29, 35, 30, 24), (28, 34, 35, 29), (27, 33, 34, 28), (26, 32, 33, 27), (25, 31, 32, 26), (24, 30, 31, 25), (42, 41, 36, 43), (44, 40, 41, 42), (45, 39, 40, 44), (46, 38, 39, 45), (47, 37, 38, 46), (43, 36, 37, 47), (35, 42, 43, 30), (34, 44, 42, 35), (33, 45, 44, 34), (32, 46, 45, 33), (31, 47, 46, 32), (30, 43, 47, 31), (53, 48, 54, 59), (52, 53, 59, 58), (51, 52, 58, 57), (50, 51, 57, 56), (49, 50, 56, 55), (48, 49, 55, 54), (59, 54, 60, 65), (58, 59, 65, 64), (57, 58, 64, 63), (56, 57, 63, 62), (55, 56, 62, 61), (54, 55, 61, 60), (65, 60, 66, 71), (64, 65, 71, 70), (63, 64, 70, 69), (62, 63, 69, 68), (61, 62, 68, 67), (60, 61, 67, 66), (71, 66, 72, 77), (70, 71, 77, 76), (69, 70, 76, 75), (68, 69, 75, 74), (67, 68, 74, 73), (66, 67, 73, 72), (77, 72, 78, 83), (76, 77, 83, 82), (75, 76, 82, 81), (74, 75, 81, 80), (73, 74, 80, 79), (72, 73, 79, 78), (83, 78, 85, 84), (82, 83, 84, 86), (81, 82, 86, 87), (80, 81, 87, 88), (79, 80, 88, 89), (78, 79, 89, 85), (84, 85, 36, 41), (86, 84, 41, 40), (87, 86, 40, 39), (88, 87, 39, 38), (89, 88, 38, 37), (85, 89, 37, 36), (95, 101, 96, 90), (94, 100, 101, 95), (93, 99, 100, 94), (92, 98, 99, 93), (91, 97, 98, 92), (90, 96, 97, 91), (101, 107, 102, 96), (100, 106, 107, 101), (99, 105, 106, 100), (98, 104, 105, 99), (97, 103, 104, 98), (96, 102, 103, 97), (107, 113, 108, 102), (106, 112, 113, 107), (105, 111, 112, 106), (104, 110, 111, 105), (103, 109, 110, 104), (102, 108, 109, 103), (113, 119, 114, 108), (112, 118, 119, 113), (111, 117, 118, 112), (110, 116, 117, 111), (109, 115, 116, 110), (108, 114, 115, 109), (119, 125, 120, 114), (118, 124, 125, 119), (117, 123, 124, 118), (116, 122, 123, 117), (115, 121, 122, 116), (114, 120, 121, 115), (132, 131, 126, 133), (134, 130, 131, 132), (135, 129, 130, 134), (136, 128, 129, 135), (137, 127, 128, 136), (133, 126, 127, 137), (125, 132, 133, 120), (124, 134, 132, 125), (123, 135, 134, 124), (122, 136, 135, 123), (121, 137, 136, 122), (120, 133, 137, 121), (143, 138, 144, 149), (142, 143, 149, 148), (141, 142, 148, 147), (140, 141, 147, 146), (139, 140, 146, 145), (138, 139, 145, 144), (149, 144, 150, 155), (148, 149, 155, 154), (147, 148, 154, 153), (146, 147, 153, 152), (145, 146, 152, 151), (144, 145, 151, 150), (155, 150, 156, 161), (154, 155, 161, 160), (153, 154, 160, 159), (152, 153, 159, 158), (151, 152, 158, 157), (150, 151, 157, 156), (161, 156, 162, 167), (160, 161, 167, 166), (159, 160, 166, 165), (158, 159, 165, 164), (157, 158, 164, 163), (156, 157, 163, 162), (167, 162, 168, 173), (166, 167, 173, 172), (165, 166, 172, 171), (164, 165, 171, 170), (163, 164, 170, 169), (162, 163, 169, 168), (173, 168, 175, 174), (172, 173, 174, 176), (171, 172, 176, 177), (170, 171, 177, 178), (169, 170, 178, 179), (168, 169, 179, 175), (174, 175, 126, 131), (176, 174, 131, 130), (177, 176, 130, 129), (178, 177, 129, 128), (179, 178, 128, 127), (175, 179, 127, 126), (185, 191, 186, 180), (184, 190, 191, 185), (183, 189, 190, 184), (182, 188, 189, 183), (181, 187, 188, 182), (180, 186, 187, 181), (191, 197, 192, 186), (190, 196, 197, 191), (189, 195, 196, 190), (188, 194, 195, 189), (187, 193, 194, 188), (186, 192, 193, 187), (197, 203, 198, 192), (196, 202, 203, 197), (195, 201, 202, 196), (194, 200, 201, 195), (193, 199, 200, 194), (192, 198, 199, 193), (203, 209, 204, 198), (202, 208, 209, 203), (201, 207, 208, 202), (200, 206, 207, 201), (199, 205, 206, 200), (198, 204, 205, 199), (209, 215, 210, 204), (208, 214, 215, 209), (207, 213, 214, 208), (206, 212, 213, 207), (205, 211, 212, 206), (204, 210, 211, 205), (222, 221, 216, 223), (224, 220, 221, 222), (225, 219, 220, 224), (226, 218, 219, 225), (227, 217, 218, 226), (223, 216, 217, 227), (215, 222, 223, 210), (214, 224, 222, 215), (213, 225, 224, 214), (212, 226, 225, 213), (211, 227, 226, 212), (210, 223, 227, 211), (233, 228, 234, 239), (232, 233, 239, 238), (231, 232, 238, 237), (230, 231, 237, 236), (229, 230, 236, 235), (228, 229, 235, 234), (239, 234, 240, 245), (238, 239, 245, 244), (237, 238, 244, 243), (236, 237, 243, 242), (235, 236, 242, 241), (234, 235, 241, 240), (245, 240, 246, 251), (244, 245, 251, 250), (243, 244, 250, 249), (242, 243, 249, 248), (241, 242, 248, 247), (240, 241, 247, 246), (251, 246, 252, 257), (250, 251, 257, 256), (249, 250, 256, 255), (248, 249, 255, 254), (247, 248, 254, 253), (246, 247, 253, 252), (257, 252, 258, 263), (256, 257, 263, 262), (255, 256, 262, 261), (254, 255, 261, 260), (253, 254, 260, 259), (252, 253, 259, 258), (263, 258, 265, 264), (262, 263, 264, 266), (261, 262, 266, 267), (260, 261, 267, 268), (259, 260, 268, 269), (258, 259, 269, 265), (264, 265, 216, 221), (266, 264, 221, 220), (267, 266, 220, 219), (268, 267, 219, 218), (269, 268, 218, 217), (265, 269, 217, 216), (275, 281, 276, 270), (274, 280, 281, 275), (273, 279, 280, 274), (272, 278, 279, 273), (271, 277, 278, 272), (270, 276, 277, 271), (281, 287, 282, 276), (280, 286, 287, 281), (279, 285, 286, 280), (278, 284, 285, 279), (277, 283, 284, 278), (276, 282, 283, 277), (287, 293, 288, 282), (286, 292, 293, 287), (285, 291, 292, 286), (284, 290, 291, 285), (283, 289, 290, 284), (282, 288, 289, 283), (293, 299, 294, 288), (292, 298, 299, 293), (291, 297, 298, 292), (290, 296, 297, 291), (289, 295, 296, 290), (288, 294, 295, 289), (299, 305, 300, 294), (298, 304, 305, 299), (297, 303, 304, 298), (296, 302, 303, 297), (295, 301, 302, 296), (294, 300, 301, 295), (312, 311, 306, 313), (314, 310, 311, 312), (315, 309, 310, 314), (316, 308, 309, 315), (317, 307, 308, 316), (313, 306, 307, 317), (305, 312, 313, 300), (304, 314, 312, 305), (303, 315, 314, 304), (302, 316, 315, 303), (301, 317, 316, 302), (300, 313, 317, 301), (323, 318, 324, 329), (322, 323, 329, 328), (321, 322, 328, 327), (320, 321, 327, 326), (319, 320, 326, 325), (318, 319, 325, 324), (329, 324, 330, 335), (328, 329, 335, 334), (327, 328, 334, 333), (326, 327, 333, 332), (325, 326, 332, 331), (324, 325, 331, 330), (335, 330, 336, 341), (334, 335, 341, 340), (333, 334, 340, 339), (332, 333, 339, 338), (331, 332, 338, 337), (330, 331, 337, 336), (341, 336, 342, 347), (340, 341, 347, 346), (339, 340, 346, 345), (338, 339, 345, 344), (337, 338, 344, 343), (336, 337, 343, 342), (347, 342, 348, 353), (346, 347, 353, 352), (345, 346, 352, 351), (344, 345, 351, 350), (343, 344, 350, 349), (342, 343, 349, 348), (353, 348, 355, 354), (352, 353, 354, 356), (351, 352, 356, 357), (350, 351, 357, 358), (349, 350, 358, 359), (348, 349, 359, 355), (354, 355, 306, 311), (356, 354, 311, 310), (357, 356, 310, 309), (358, 357, 309, 308), (359, 358, 308, 307), (355, 359, 307, 306), (365, 371, 366, 360), (364, 370, 371, 365), (363, 369, 370, 364), (362, 368, 369, 363), (361, 367, 368, 362), (360, 366, 367, 361), (371, 377, 372, 366), (370, 376, 377, 371), (369, 375, 376, 370), (368, 374, 375, 369), (367, 373, 374, 368), (366, 372, 373, 367), (377, 383, 378, 372), (376, 382, 383, 377), (375, 381, 382, 376), (374, 380, 381, 375), (373, 379, 380, 374), (372, 378, 379, 373), (383, 389, 384, 378), (382, 388, 389, 383), (381, 387, 388, 382), (380, 386, 387, 381), (379, 385, 386, 380), (378, 384, 385, 379), (389, 395, 390, 384), (388, 394, 395, 389), (387, 393, 394, 388), (386, 392, 393, 387), (385, 391, 392, 386), (384, 390, 391, 385), (402, 401, 396, 403), (404, 400, 401, 402), (405, 399, 400, 404), (406, 398, 399, 405), (407, 397, 398, 406), (403, 396, 397, 407), (395, 402, 403, 390), (394, 404, 402, 395), (393, 405, 404, 394), (392, 406, 405, 393), (391, 407, 406, 392), (390, 403, 407, 391), (413, 408, 414, 419), (412, 413, 419, 418), (411, 412, 418, 417), (410, 411, 417, 416), (409, 410, 416, 415), (408, 409, 415, 414), (419, 414, 420, 425), (418, 419, 425, 424), (417, 418, 424, 423), (416, 417, 423, 422), (415, 416, 422, 421), (414, 415, 421, 420), (425, 420, 426, 431), (424, 425, 431, 430), (423, 424, 430, 429), (422, 423, 429, 428), (421, 422, 428, 427), (420, 421, 427, 426), (431, 426, 432, 437), (430, 431, 437, 436), (429, 430, 436, 435), (428, 429, 435, 434), (427, 428, 434, 433), (426, 427, 433, 432), (437, 432, 438, 443), (436, 437, 443, 442), (435, 436, 442, 441), (434, 435, 441, 440), (433, 434, 440, 439), (432, 433, 439, 438), (443, 438, 445, 444), (442, 443, 444, 446), (441, 442, 446, 447), (440, 441, 447, 448), (439, 440, 448, 449), (438, 439, 449, 445), (444, 445, 396, 401), (446, 444, 401, 400), (447, 446, 400, 399), (448, 447, 399, 398), (449, 448, 398, 397), (445, 449, 397, 396), (455, 461, 456, 450), (454, 460, 461, 455), (453, 459, 460, 454), (452, 458, 459, 453), (451, 457, 458, 452), (450, 456, 457, 451), (461, 467, 462, 456), (460, 466, 467, 461), (459, 465, 466, 460), (458, 464, 465, 459), (457, 463, 464, 458), (456, 462, 463, 457), (467, 473, 468, 462), (466, 472, 473, 467), (465, 471, 472, 466), (464, 470, 471, 465), (463, 469, 470, 464), (462, 468, 469, 463), (473, 479, 474, 468), (472, 478, 479, 473), (471, 477, 478, 472), (470, 476, 477, 471), (469, 475, 476, 470), (468, 474, 475, 469), (479, 485, 480, 474), (478, 484, 485, 479), (477, 483, 484, 478), (476, 482, 483, 477), (475, 481, 482, 476), (474, 480, 481, 475), (492, 491, 486, 493), (494, 490, 491, 492), (495, 489, 490, 494), (496, 488, 489, 495), (497, 487, 488, 496), (493, 486, 487, 497), (485, 492, 493, 480), (484, 494, 492, 485), (483, 495, 494, 484), (482, 496, 495, 483), (481, 497, 496, 482), (480, 493, 497, 481), (503, 498, 504, 509), (502, 503, 509, 508), (501, 502, 508, 507), (500, 501, 507, 506), (499, 500, 506, 505), (498, 499, 505, 504), (509, 504, 510, 515), (508, 509, 515, 514), (507, 508, 514, 513), (506, 507, 513, 512), (505, 506, 512, 511), (504, 505, 511, 510), (515, 510, 516, 521), (514, 515, 521, 520), (513, 514, 520, 519), (512, 513, 519, 518), (511, 512, 518, 517), (510, 511, 517, 516), (521, 516, 522, 527), (520, 521, 527, 526), (519, 520, 526, 525), (518, 519, 525, 524), (517, 518, 524, 523), (516, 517, 523, 522), (527, 522, 528, 533), (526, 527, 533, 532), (525, 526, 532, 531), (524, 525, 531, 530), (523, 524, 530, 529), (522, 523, 529, 528), (533, 528, 535, 534), (532, 533, 534, 536), (531, 532, 536, 537), (530, 531, 537, 538), (529, 530, 538, 539), (528, 529, 539, 535), (534, 535, 486, 491), (536, 534, 491, 490), (537, 536, 490, 489), (538, 537, 489, 488), (539, 538, 488, 487), (535, 539, 487, 486), (545, 551, 546, 540), (544, 550, 551, 545), (543, 549, 550, 544), (542, 548, 549, 543), (541, 547, 548, 542), (540, 546, 547, 541), (551, 557, 552, 546), (550, 556, 557, 551), (549, 555, 556, 550), (548, 554, 555, 549), (547, 553, 554, 548), (546, 552, 553, 547), (557, 563, 558, 552), (556, 562, 563, 557), (555, 561, 562, 556), (554, 560, 561, 555), (553, 559, 560, 554), (552, 558, 559, 553), (563, 569, 564, 558), (562, 568, 569, 563), (561, 567, 568, 562), (560, 566, 567, 561), (559, 565, 566, 560), (558, 564, 565, 559), (569, 575, 570, 564), (568, 574, 575, 569), (567, 573, 574, 568), (566, 572, 573, 567), (565, 571, 572, 566), (564, 570, 571, 565), (582, 581, 576, 583), (584, 580, 581, 582), (585, 579, 580, 584), (586, 578, 579, 585), (587, 577, 578, 586), (583, 576, 577, 587), (575, 582, 583, 570), (574, 584, 582, 575), (573, 585, 584, 574), (572, 586, 585, 573), (571, 587, 586, 572), (570, 583, 587, 571), (593, 588, 594, 599), (592, 593, 599, 598), (591, 592, 598, 597), (590, 591, 597, 596), (589, 590, 596, 595), (588, 589, 595, 594), (599, 594, 600, 605), (598, 599, 605, 604), (597, 598, 604, 603), (596, 597, 603, 602), (595, 596, 602, 601), (594, 595, 601, 600), (605, 600, 606, 611), (604, 605, 611, 610), (603, 604, 610, 609), (602, 603, 609, 608), (601, 602, 608, 607), (600, 601, 607, 606), (611, 606, 612, 617), (610, 611, 617, 616), (609, 610, 616, 615), (608, 609, 615, 614), (607, 608, 614, 613), (606, 607, 613, 612), (617, 612, 618, 623), (616, 617, 623, 622), (615, 616, 622, 621), (614, 615, 621, 620), (613, 614, 620, 619), (612, 613, 619, 618), (623, 618, 625, 624), (622, 623, 624, 626), (621, 622, 626, 627), (620, 621, 627, 628), (619, 620, 628, 629), (618, 619, 629, 625), (624, 625, 576, 581), (626, 624, 581, 580), (627, 626, 580, 579), (628, 627, 579, 578), (629, 628, 578, 577), (625, 629, 577, 576), (635, 641, 636, 630), (634, 640, 641, 635), (633, 639, 640, 634), (632, 638, 639, 633), (631, 637, 638, 632), (630, 636, 637, 631), (641, 647, 642, 636), (640, 646, 647, 641), (639, 645, 646, 640), (638, 644, 645, 639), (637, 643, 644, 638), (636, 642, 643, 637), (647, 653, 648, 642), (646, 652, 653, 647), (645, 651, 652, 646), (644, 650, 651, 645), (643, 649, 650, 644), (642, 648, 649, 643), (653, 659, 654, 648), (652, 658, 659, 653), (651, 657, 658, 652), (650, 656, 657, 651), (649, 655, 656, 650), (648, 654, 655, 649), (659, 665, 660, 654), (658, 664, 665, 659), (657, 663, 664, 658), (656, 662, 663, 657), (655, 661, 662, 656), (654, 660, 661, 655), (672, 671, 666, 673), (674, 670, 671, 672), (675, 669, 670, 674), (676, 668, 669, 675), (677, 667, 668, 676), (673, 666, 667, 677), (665, 672, 673, 660), (664, 674, 672, 665), (663, 675, 674, 664), (662, 676, 675, 663), (661, 677, 676, 662), (660, 673, 677, 661), (683, 678, 684, 689), (682, 683, 689, 688), (681, 682, 688, 687), (680, 681, 687, 686), (679, 680, 686, 685), (678, 679, 685, 684), (689, 684, 690, 695), (688, 689, 695, 694), (687, 688, 694, 693), (686, 687, 693, 692), (685, 686, 692, 691), (684, 685, 691, 690), (695, 690, 696, 701), (694, 695, 701, 700), (693, 694, 700, 699), (692, 693, 699, 698), (691, 692, 698, 697), (690, 691, 697, 696), (701, 696, 702, 707), (700, 701, 707, 706), (699, 700, 706, 705), (698, 699, 705, 704), (697, 698, 704, 703), (696, 697, 703, 702), (707, 702, 708, 713), (706, 707, 713, 712), (705, 706, 712, 711), (704, 705, 711, 710), (703, 704, 710, 709), (702, 703, 709, 708), (713, 708, 715, 714), (712, 713, 714, 716), (711, 712, 716, 717), (710, 711, 717, 718), (709, 710, 718, 719), (708, 709, 719, 715), (714, 715, 666, 671), (716, 714, 671, 670), (717, 716, 670, 669), (718, 717, 669, 668), (719, 718, 668, 667), (715, 719, 667, 666), (725, 731, 726, 720), (724, 730, 731, 725), (723, 729, 730, 724), (722, 728, 729, 723), (721, 727, 728, 722), (720, 726, 727, 721), (731, 737, 732, 726), (730, 736, 737, 731), (729, 735, 736, 730), (728, 734, 735, 729), (727, 733, 734, 728), (726, 732, 733, 727), (737, 743, 738, 732), (736, 742, 743, 737), (735, 741, 742, 736), (734, 740, 741, 735), (733, 739, 740, 734), (732, 738, 739, 733), (743, 749, 744, 738), (742, 748, 749, 743), (741, 747, 748, 742), (740, 746, 747, 741), (739, 745, 746, 740), (738, 744, 745, 739), (749, 755, 750, 744), (748, 754, 755, 749), (747, 753, 754, 748), (746, 752, 753, 747), (745, 751, 752, 746), (744, 750, 751, 745), (762, 761, 756, 763), (764, 760, 761, 762), (765, 759, 760, 764), (766, 758, 759, 765), (767, 757, 758, 766), (763, 756, 757, 767), (755, 762, 763, 750), (754, 764, 762, 755), (753, 765, 764, 754), (752, 766, 765, 753), (751, 767, 766, 752), (750, 763, 767, 751), (773, 768, 774, 779), (772, 773, 779, 778), (771, 772, 778, 777), (770, 771, 777, 776), (769, 770, 776, 775), (768, 769, 775, 774), (779, 774, 780, 785), (778, 779, 785, 784), (777, 778, 784, 783), (776, 777, 783, 782), (775, 776, 782, 781), (774, 775, 781, 780), (785, 780, 786, 791), (784, 785, 791, 790), (783, 784, 790, 789), (782, 783, 789, 788), (781, 782, 788, 787), (780, 781, 787, 786), (791, 786, 792, 797), (790, 791, 797, 796), (789, 790, 796, 795), (788, 789, 795, 794), (787, 788, 794, 793), (786, 787, 793, 792), (797, 792, 798, 803), (796, 797, 803, 802), (795, 796, 802, 801), (794, 795, 801, 800), (793, 794, 800, 799), (792, 793, 799, 798), (803, 798, 805, 804), (802, 803, 804, 806), (801, 802, 806, 807), (800, 801, 807, 808), (799, 800, 808, 809), (798, 799, 809, 805), (804, 805, 756, 761), (806, 804, 761, 760), (807, 806, 760, 759), (808, 807, 759, 758), (809, 808, 758, 757), (805, 809, 757, 756), (815, 821, 816, 810), (814, 820, 821, 815), (813, 819, 820, 814), (812, 818, 819, 813), (811, 817, 818, 812), (810, 816, 817, 811), (821, 827, 822, 816), (820, 826, 827, 821), (819, 825, 826, 820), (818, 824, 825, 819), (817, 823, 824, 818), (816, 822, 823, 817), (827, 833, 828, 822), (826, 832, 833, 827), (825, 831, 832, 826), (824, 830, 831, 825), (823, 829, 830, 824), (822, 828, 829, 823), (833, 839, 834, 828), (832, 838, 839, 833), (831, 837, 838, 832), (830, 836, 837, 831), (829, 835, 836, 830), (828, 834, 835, 829), (839, 845, 840, 834), (838, 844, 845, 839), (837, 843, 844, 838), (836, 842, 843, 837), (835, 841, 842, 836), (834, 840, 841, 835), (852, 851, 846, 853), (854, 850, 851, 852), (855, 849, 850, 854), (856, 848, 849, 855), (857, 847, 848, 856), (853, 846, 847, 857), (845, 852, 853, 840), (844, 854, 852, 845), (843, 855, 854, 844), (842, 856, 855, 843), (841, 857, 856, 842), (840, 853, 857, 841), (863, 858, 864, 869), (862, 863, 869, 868), (861, 862, 868, 867), (860, 861, 867, 866), (859, 860, 866, 865), (858, 859, 865, 864), (869, 864, 870, 875), (868, 869, 875, 874), (867, 868, 874, 873), (866, 867, 873, 872), (865, 866, 872, 871), (864, 865, 871, 870), (875, 870, 876, 881), (874, 875, 881, 880), (873, 874, 880, 879), (872, 873, 879, 878), (871, 872, 878, 877), (870, 871, 877, 876), (881, 876, 882, 887), (880, 881, 887, 886), (879, 880, 886, 885), (878, 879, 885, 884), (877, 878, 884, 883), (876, 877, 883, 882), (887, 882, 888, 893), (886, 887, 893, 892), (885, 886, 892, 891), (884, 885, 891, 890), (883, 884, 890, 889), (882, 883, 889, 888), (893, 888, 895, 894), (892, 893, 894, 896), (891, 892, 896, 897), (890, 891, 897, 898), (889, 890, 898, 899), (888, 889, 899, 895), (894, 895, 846, 851), (896, 894, 851, 850), (897, 896, 850, 849), (898, 897, 849, 848), (899, 898, 848, 847), (895, 899, 847, 846)])
me_circle.polygons.foreach_set('use_smooth', [True] * 840)
me_circle.materials.append(mat_orange_metal)
me_circle.use_remesh_preserve_volume = False
me_circle.use_remesh_preserve_attributes = False
me_circle.use_mirror_vertex_groups = False
me_circle.update()
me_cube_001 = bpy.data.meshes.new('Cube.001')
me_cube_001.from_pydata([(-8.131, -2.44, -1.0), (-8.131, 5.547, -1.0), (8.131, 5.547, -1.0), (8.131, -2.44, -1.0), (-8.131, -2.44, 1.0), (-8.131, 5.547, 1.0), (8.131, 5.547, 1.0), (8.131, -2.44, 1.0), (-7.087, 5.547, 1.0), (7.087, 5.547, 1.0), (7.087, 5.547, -1.0), (-7.087, 5.547, -1.0), (7.087, -2.44, 1.0), (-7.087, -2.44, 1.0), (-7.087, -2.44, -1.0), (7.087, -2.44, -1.0), (6.26, 5.547, 1.0), (-6.26, 5.547, 1.0), (-6.26, 5.547, -1.0), (6.26, 5.547, -1.0), (-6.26, -2.44, 1.0), (6.26, -2.44, 1.0), (6.26, -2.44, -1.0), (-6.26, -2.44, -1.0), (-8.131, 4.622, 1.0), (-8.131, 4.622, -1.0), (8.131, 4.622, 1.0), (8.131, 4.622, -1.0), (-7.087, 4.622, -1.0), (7.087, 4.622, -1.0), (7.087, 4.622, 1.0), (-7.087, 4.622, 1.0), (-6.26, 4.622, -1.0), (6.26, 4.622, -1.0), (6.26, 4.622, 1.0), (-6.26, 4.622, 1.0), (-6.019, 5.547, 47.24), (6.019, 5.547, 47.24), (6.019, 3.749, 47.24), (-6.019, 3.749, 47.24), (5.317, 5.547, 46.38), (-5.317, 5.547, 46.38), (-5.317, 3.749, 46.38), (5.317, 3.749, 46.38), (6.019, 4.622, 47.24), (-6.019, 4.622, 47.24), (5.317, 4.622, 46.38), (-5.317, 4.622, 46.38), (2.656, -3.378, 1.0), (2.252, -3.558, 1.0), (2.085, -3.995, 1.0), (2.252, -4.431, 1.0), (2.656, -4.611, 1.0), (3.059, -4.431, 1.0), (3.226, -3.995, 1.0), (3.059, -3.558, 1.0), (2.656, -3.378, 3.097), (2.252, -3.558, 3.097), (2.085, -3.995, 3.097), (2.252, -4.431, 3.097), (2.656, -4.611, 3.097), (3.059, -4.431, 3.097), (3.226, -3.995, 3.097), (3.059, -3.558, 3.097), (3.268, -3.378, 5.957), (2.977, -3.558, 6.998), (2.856, -3.995, 7.429), (2.977, -4.431, 6.998), (3.268, -4.611, 5.957), (3.56, -4.431, 4.916), (3.681, -3.995, 4.485), (3.56, -3.558, 4.916), (17.01, -0.9933, 58.11), (16.72, -1.174, 59.15), (16.6, -1.61, 59.59), (16.72, -2.046, 59.15), (17.01, -2.227, 58.11), (17.3, -2.046, 57.07), (17.42, -1.61, 56.64), (17.3, -1.174, 57.07), (22.99, 3.642, 113.5), (22.6, 3.462, 113.9), (22.44, 3.025, 114.1), (22.6, 2.589, 113.9), (22.99, 2.408, 113.5), (23.38, 2.589, 113.2), (23.55, 3.025, 113.0), (23.38, 3.462, 113.2), (23.21, 3.642, 123.4), (22.8, 3.462, 123.5), (22.64, 3.025, 123.5), (22.8, 2.589, 123.5), (23.21, 2.408, 123.4), (23.61, 2.589, 123.3), (23.78, 3.025, 123.3), (23.61, 3.462, 123.3), (-2.656, -3.378, 1.0), (-2.252, -3.558, 1.0), (-2.085, -3.995, 1.0), (-2.252, -4.431, 1.0), (-2.656, -4.611, 1.0), (-3.059, -4.431, 1.0), (-3.226, -3.995, 1.0), (-3.059, -3.558, 1.0), (-2.656, -3.378, 3.097), (-2.252, -3.558, 3.097), (-2.085, -3.995, 3.097), (-2.252, -4.431, 3.097), (-2.656, -4.611, 3.097), (-3.059, -4.431, 3.097), (-3.226, -3.995, 3.097), (-3.059, -3.558, 3.097), (-3.268, -3.378, 5.957), (-2.977, -3.558, 6.998), (-2.856, -3.995, 7.429), (-2.977, -4.431, 6.998), (-3.268, -4.611, 5.957), (-3.56, -4.431, 4.916), (-3.681, -3.995, 4.485), (-3.56, -3.558, 4.916), (-17.01, -0.9933, 58.11), (-16.72, -1.174, 59.15), (-16.6, -1.61, 59.59), (-16.72, -2.046, 59.15), (-17.01, -2.227, 58.11), (-17.3, -2.046, 57.07), (-17.42, -1.61, 56.64), (-17.3, -1.174, 57.07), (-22.99, 3.642, 113.5), (-22.6, 3.462, 113.9), (-22.44, 3.025, 114.1), (-22.6, 2.589, 113.9), (-22.99, 2.408, 113.5), (-23.38, 2.589, 113.2), (-23.55, 3.025, 113.0), (-23.38, 3.462, 113.2), (-23.21, 3.642, 123.4), (-22.8, 3.462, 123.5), (-22.64, 3.025, 123.5), (-22.8, 2.589, 123.5), (-23.21, 2.408, 123.4), (-23.61, 2.589, 123.3), (-23.78, 3.025, 123.3), (-23.61, 3.462, 123.3), (4.768e-07, 5.547, 1.0), (-4.768e-07, 5.547, -1.0), (-4.768e-07, -2.44, 1.0), (4.768e-07, -2.44, -1.0), (0.0, 4.622, -1.0), (0.0, 4.622, 1.0), (4.05e-07, 5.547, 44.0), (0.0, 4.622, 44.0), (-8.131, -5.343, -1.0), (8.131, -5.343, -1.0), (-8.131, -5.343, 1.0), (8.131, -5.343, 1.0), (7.087, -5.343, 1.0), (-7.087, -5.343, 1.0), (-7.087, -5.343, -1.0), (7.087, -5.343, -1.0), (-6.26, -5.343, 1.0), (6.26, -5.343, 1.0), (6.26, -5.343, -1.0), (-6.26, -5.343, -1.0), (-4.768e-07, -5.343, 1.0), (4.768e-07, -5.343, -1.0)], [], [(24, 5, 1, 25), (9, 6, 2, 10), (26, 7, 3, 27), (20, 13, 157, 160), (29, 10, 2, 27), (31, 8, 5, 24), (5, 8, 11, 1), (16, 9, 10, 19), (146, 20, 160, 164), (22, 15, 159, 162), (25, 1, 11, 28), (33, 19, 10, 29), (26, 6, 9, 30), (20, 35, 47, 42), (8, 17, 18, 11), (144, 16, 19, 145), (147, 22, 162, 165), (21, 146, 164, 161), (28, 11, 18, 32), (148, 145, 19, 33), (144, 17, 41, 150), (30, 9, 37, 44), (4, 24, 25, 0), (6, 26, 27, 2), (15, 29, 27, 3), (13, 31, 24, 4), (0, 25, 28, 14), (22, 33, 29, 15), (7, 26, 30, 12), (12, 30, 44, 38), (14, 28, 32, 23), (147, 148, 33, 22), (8, 31, 45, 36), (146, 149, 35, 20), (47, 41, 36, 45), (44, 37, 40, 46), (151, 150, 41, 47), (42, 47, 45, 39), (38, 44, 46, 43), (9, 16, 40, 37), (17, 8, 36, 41), (149, 34, 46, 151), (34, 21, 43, 46), (13, 20, 42, 39), (31, 13, 39, 45), (21, 12, 38, 43), (52, 53, 61, 60), (51, 52, 60, 59), (55, 48, 56, 63), (50, 51, 59, 58), (54, 55, 63, 62), (49, 50, 58, 57), (53, 54, 62, 61), (48, 49, 57, 56), (62, 63, 71, 70), (57, 58, 66, 65), (61, 62, 70, 69), (56, 57, 65, 64), (60, 61, 69, 68), (59, 60, 68, 67), (63, 56, 64, 71), (58, 59, 67, 66), (69, 70, 78, 77), (64, 65, 73, 72), (68, 69, 77, 76), (67, 68, 76, 75), (71, 64, 72, 79), (66, 67, 75, 74), (70, 71, 79, 78), (65, 66, 74, 73), (76, 77, 85, 84), (75, 76, 84, 83), (79, 72, 80, 87), (74, 75, 83, 82), (78, 79, 87, 86), (73, 74, 82, 81), (77, 78, 86, 85), (72, 73, 81, 80), (83, 84, 92, 91), (87, 80, 88, 95), (82, 83, 91, 90), (86, 87, 95, 94), (81, 82, 90, 89), (85, 86, 94, 93), (80, 81, 89, 88), (84, 85, 93, 92), (89, 90, 91, 92, 93, 94, 95, 88), (100, 108, 109, 101), (99, 107, 108, 100), (103, 111, 104, 96), (98, 106, 107, 99), (102, 110, 111, 103), (97, 105, 106, 98), (101, 109, 110, 102), (96, 104, 105, 97), (110, 118, 119, 111), (105, 113, 114, 106), (109, 117, 118, 110), (104, 112, 113, 105), (108, 116, 117, 109), (107, 115, 116, 108), (111, 119, 112, 104), (106, 114, 115, 107), (117, 125, 126, 118), (112, 120, 121, 113), (116, 124, 125, 117), (115, 123, 124, 116), (119, 127, 120, 112), (114, 122, 123, 115), (118, 126, 127, 119), (113, 121, 122, 114), (124, 132, 133, 125), (123, 131, 132, 124), (127, 135, 128, 120), (122, 130, 131, 123), (126, 134, 135, 127), (121, 129, 130, 122), (125, 133, 134, 126), (120, 128, 129, 121), (131, 139, 140, 132), (135, 143, 136, 128), (130, 138, 139, 131), (134, 142, 143, 135), (129, 137, 138, 130), (133, 141, 142, 134), (128, 136, 137, 129), (132, 140, 141, 133), (137, 136, 143, 142, 141, 140, 139, 138), (17, 144, 145, 18), (23, 147, 165, 163), (32, 18, 145, 148), (16, 144, 150, 40), (23, 32, 148, 147), (21, 34, 149, 146), (46, 40, 150, 151), (35, 149, 151, 47), (157, 154, 152, 158), (155, 156, 159, 153), (160, 157, 158, 163), (156, 161, 162, 159), (164, 160, 163, 165), (161, 164, 165, 162), (14, 23, 163, 158), (0, 14, 158, 152), (12, 21, 161, 156), (7, 12, 156, 155), (15, 3, 153, 159), (13, 4, 154, 157), (3, 7, 155, 153), (4, 0, 152, 154)])
me_cube_001.materials.append(mat_orange_metal)
me_cube_001.use_remesh_preserve_volume = False
me_cube_001.use_remesh_preserve_attributes = False
me_cube_001.use_mirror_vertex_groups = False
me_cube_001.update()
me_mesh = bpy.data.meshes.new('Mesh')
me_mesh.from_pydata([(0.0, -23.51, 0.0), (0.0, -23.21, 0.7111), (0.0, -22.5, 1.006), (0.0, -21.79, 0.7111), (0.0, -21.49, 0.0), (0.0, -21.79, -0.7111), (0.0, -22.5, -1.006), (0.0, -23.21, -0.7111), (-4.734, -23.03, 3.283e-08), (-4.675, -22.74, 0.7111), (-4.534, -22.04, 1.006), (-4.392, -21.35, 0.7111), (-4.333, -21.06, -3.283e-08), (-4.392, -21.35, -0.7111), (-4.534, -22.04, -1.006), (-4.675, -22.74, -0.7111), (-9.147, -21.66, 3.532e-08), (-9.033, -21.39, 0.7111), (-8.757, -20.73, 1.006), (-8.48, -20.08, 0.7111), (-8.366, -19.8, -3.532e-08), (-8.48, -20.08, -0.7111), (-8.757, -20.73, -1.006), (-9.033, -21.39, -0.7111), (-13.14, -19.49, 3.743e-08), (-12.98, -19.25, 0.7111), (-12.58, -18.66, 1.006), (-12.18, -18.07, 0.7111), (-12.02, -17.82, -3.743e-08), (-12.18, -18.07, -0.7111), (-12.58, -18.66, -1.006), (-12.98, -19.25, -0.7111), (-16.62, -16.62, 3.916e-08), (-16.41, -16.41, 0.7111), (-15.91, -15.91, 1.006), (-15.41, -15.41, 0.7111), (-15.2, -15.2, -3.916e-08), (-15.41, -15.41, -0.7111), (-15.91, -15.91, -1.006), (-16.41, -16.41, -0.7111), (-19.49, -13.14, 4.053e-08), (-19.25, -12.98, 0.7111), (-18.66, -12.58, 1.006), (-18.07, -12.18, 0.7111), (-17.82, -12.02, -4.053e-08), (-18.07, -12.18, -0.7111), (-18.66, -12.58, -1.006), (-19.25, -12.98, -0.7111), (-21.66, -9.147, 0.0), (-21.39, -9.033, 0.7111), (-20.73, -8.757, 1.006), (-20.08, -8.48, 0.7111), (-19.8, -8.366, 0.0), (-20.08, -8.48, -0.7111), (-20.73, -8.757, -1.006), (-21.39, -9.033, -0.7111), (-23.03, -4.734, 2.109e-08), (-22.74, -4.675, 0.7111), (-22.04, -4.534, 1.006), (-21.35, -4.392, 0.7111), (-21.06, -4.333, -2.109e-08), (-21.35, -4.392, -0.7111), (-22.04, -4.534, -1.006), (-22.74, -4.675, -0.7111), (-23.51, 6.002e-08, 1.255e-08), (-23.21, 4.243e-08, 0.7111), (-22.5, -3.746e-16, 1.006), (-21.79, -4.243e-08, 0.7111), (-21.49, -6.002e-08, -1.255e-08), (-21.79, -4.243e-08, -0.7111), (-22.5, 3.746e-16, -1.006), (-23.21, 4.243e-08, -0.7111), (-23.03, 4.734, 0.0), (-22.74, 4.675, 0.7111), (-22.04, 4.534, 1.006), (-21.35, 4.392, 0.7111), (-21.06, 4.333, 0.0), (-21.35, 4.392, -0.7111), (-22.04, 4.534, -1.006), (-22.74, 4.675, -0.7111), (-21.66, 9.147, 1.681e-08), (-21.39, 9.033, 0.7111), (-20.73, 8.757, 1.006), (-20.08, 8.48, 0.7111), (-19.8, 8.366, -1.681e-08), (-20.08, 8.48, -0.7111), (-20.73, 8.757, -1.006), (-21.39, 9.033, -0.7111), (-19.49, 13.14, 2.479e-08), (-19.25, 12.98, 0.7111), (-18.66, 12.58, 1.006), (-18.07, 12.18, 0.7111), (-17.82, 12.02, -2.479e-08), (-18.07, 12.18, -0.7111), (-18.66, 12.58, -1.006), (-19.25, 12.98, -0.7111), (-16.62, 16.62, 7.16e-08), (-16.41, 16.41, 0.7111), (-15.91, 15.91, 1.006), (-15.41, 15.41, 0.7111), (-15.2, 15.2, -7.16e-08), (-15.41, 15.41, -0.7111), (-15.91, 15.91, -1.006), (-16.41, 16.41, -0.7111), (-13.14, 19.49, 3.979e-08), (-12.98, 19.25, 0.7111), (-12.58, 18.66, 1.006), (-12.18, 18.07, 0.7111), (-12.02, 17.82, -3.979e-08), (-12.18, 18.07, -0.7111), (-12.58, 18.66, -1.006), (-12.98, 19.25, -0.7111), (-9.147, 21.66, 4.687e-08), (-9.033, 21.39, 0.7111), (-8.757, 20.73, 1.006), (-8.48, 20.08, 0.7111), (-8.366, 19.8, -4.687e-08), (-8.48, 20.08, -0.7111), (-8.757, 20.73, -1.006), (-9.033, 21.39, -0.7111), (-4.734, 23.03, 5.363e-08), (-4.675, 22.74, 0.7111), (-4.534, 22.04, 1.006), (-4.392, 21.35, 0.7111), (-4.333, 21.06, -5.363e-08), (-4.392, 21.35, -0.7111), (-4.534, 22.04, -1.006), (-4.675, 22.74, -0.7111), (1.557e-20, 23.51, 0.0), (-4.238e-08, 23.21, 0.7111), (-5.994e-08, 22.5, 1.006), (-4.238e-08, 21.79, 0.7111), (-1.557e-20, 21.49, 0.0), (4.238e-08, 21.79, -0.7111), (5.994e-08, 22.5, -1.006), (4.238e-08, 23.21, -0.7111), (4.734, 23.03, -5.363e-08), (4.675, 22.74, 0.7111), (4.534, 22.04, 1.006), (4.392, 21.35, 0.7111), (4.333, 21.06, 5.363e-08), (4.392, 21.35, -0.7111), (4.534, 22.04, -1.006), (4.675, 22.74, -0.7111), (9.147, 21.66, -4.687e-08), (9.033, 21.39, 0.7111), (8.757, 20.73, 1.006), (8.48, 20.08, 0.7111), (8.366, 19.8, 4.687e-08), (8.48, 20.08, -0.7111), (8.757, 20.73, -1.006), (9.033, 21.39, -0.7111), (13.14, 19.49, -7.722e-08), (12.98, 19.25, 0.7111), (12.58, 18.66, 1.006), (12.18, 18.07, 0.7111), (12.02, 17.82, 7.722e-08), (12.18, 18.07, -0.7111), (12.58, 18.66, -1.006), (12.98, 19.25, -0.7111), (16.62, 16.62, -1.108e-07), (16.41, 16.41, 0.7111), (15.91, 15.91, 1.006), (15.41, 15.41, 0.7111), (15.2, 15.2, 1.108e-07), (15.41, 15.41, -0.7111), (15.91, 15.91, -1.006), (16.41, 16.41, -0.7111), (19.49, 13.14, -1.059e-07), (19.25, 12.98, 0.7111), (18.66, 12.58, 1.006), (18.07, 12.18, 0.7111), (17.82, 12.02, 1.059e-07), (18.07, 12.18, -0.7111), (18.66, 12.58, -1.006), (19.25, 12.98, -0.7111), (21.66, 9.147, -9.99e-08), (21.39, 9.033, 0.7111), (20.73, 8.757, 1.006), (20.08, 8.48, 0.7111), (19.8, 8.366, 9.99e-08), (20.08, 8.48, -0.7111), (20.73, 8.757, -1.006), (21.39, 9.033, -0.7111), (23.03, 4.734, -8.23e-08), (22.74, 4.675, 0.7111), (22.04, 4.534, 1.006), (21.35, 4.392, 0.7111), (21.06, 4.333, 8.23e-08), (21.35, 4.392, -0.7111), (22.04, 4.534, -1.006), (22.74, 4.675, -0.7111), (23.51, -6.678e-08, -9.605e-08), (23.21, 1.272e-08, 0.7111), (22.5, 8.477e-08, 1.006), (21.79, 1.072e-07, 0.7111), (21.49, 6.678e-08, 9.605e-08), (21.79, -1.272e-08, -0.7111), (22.5, -8.477e-08, -1.006), (23.21, -1.072e-07, -0.7111), (23.03, -4.734, -1.075e-07), (22.74, -4.675, 0.7111), (22.04, -4.534, 1.006), (21.35, -4.392, 0.7111), (21.06, -4.333, 1.075e-07), (21.35, -4.392, -0.7111), (22.04, -4.534, -1.006), (22.74, -4.675, -0.7111), (21.66, -9.147, -1.078e-07), (21.39, -9.033, 0.7111), (20.73, -8.757, 1.006), (20.08, -8.48, 0.7111), (19.8, -8.366, 1.078e-07), (20.08, -8.48, -0.7111), (20.73, -8.757, -1.006), (21.39, -9.033, -0.7111), (19.49, -13.14, -9.681e-08), (19.25, -12.98, 0.7111), (18.66, -12.58, 1.006), (18.07, -12.18, 0.7111), (17.82, -12.02, 9.681e-08), (18.07, -12.18, -0.7111), (18.66, -12.58, -1.006), (19.25, -12.98, -0.7111), (16.62, -16.62, -8.504e-08), (16.41, -16.41, 0.7111), (15.91, -15.91, 1.006), (15.41, -15.41, 0.7111), (15.2, -15.2, 8.504e-08), (15.41, -15.41, -0.7111), (15.91, -15.91, -1.006), (16.41, -16.41, -0.7111), (13.14, -19.49, -7.249e-08), (12.98, -19.25, 0.7111), (12.58, -18.66, 1.006), (12.18, -18.07, 0.7111), (12.02, -17.82, 7.249e-08), (12.18, -18.07, -0.7111), (12.58, -18.66, -1.006), (12.98, -19.25, -0.7111), (9.147, -21.66, -5.909e-08), (9.033, -21.39, 0.7111), (8.757, -20.73, 1.006), (8.48, -20.08, 0.7111), (8.366, -19.8, 5.909e-08), (8.48, -20.08, -0.7111), (8.757, -20.73, -1.006), (9.033, -21.39, -0.7111), (4.734, -23.03, 0.0), (4.675, -22.74, 0.7111), (4.534, -22.04, 1.006), (4.392, -21.35, 0.7111), (4.333, -21.06, 0.0), (4.392, -21.35, -0.7111), (4.534, -22.04, -1.006), (4.675, -22.74, -0.7111)], [], [(0, 8, 15, 7), (1, 9, 8, 0), (2, 10, 9, 1), (3, 11, 10, 2), (4, 12, 11, 3), (5, 13, 12, 4), (6, 14, 13, 5), (7, 15, 14, 6), (8, 16, 23, 15), (9, 17, 16, 8), (10, 18, 17, 9), (11, 19, 18, 10), (12, 20, 19, 11), (13, 21, 20, 12), (14, 22, 21, 13), (15, 23, 22, 14), (16, 24, 31, 23), (17, 25, 24, 16), (18, 26, 25, 17), (19, 27, 26, 18), (20, 28, 27, 19), (21, 29, 28, 20), (22, 30, 29, 21), (23, 31, 30, 22), (24, 32, 39, 31), (25, 33, 32, 24), (26, 34, 33, 25), (27, 35, 34, 26), (28, 36, 35, 27), (29, 37, 36, 28), (30, 38, 37, 29), (31, 39, 38, 30), (32, 40, 47, 39), (33, 41, 40, 32), (34, 42, 41, 33), (35, 43, 42, 34), (36, 44, 43, 35), (37, 45, 44, 36), (38, 46, 45, 37), (39, 47, 46, 38), (40, 48, 55, 47), (41, 49, 48, 40), (42, 50, 49, 41), (43, 51, 50, 42), (44, 52, 51, 43), (45, 53, 52, 44), (46, 54, 53, 45), (47, 55, 54, 46), (48, 56, 63, 55), (49, 57, 56, 48), (50, 58, 57, 49), (51, 59, 58, 50), (52, 60, 59, 51), (53, 61, 60, 52), (54, 62, 61, 53), (55, 63, 62, 54), (56, 64, 71, 63), (57, 65, 64, 56), (58, 66, 65, 57), (59, 67, 66, 58), (60, 68, 67, 59), (61, 69, 68, 60), (62, 70, 69, 61), (63, 71, 70, 62), (64, 72, 79, 71), (65, 73, 72, 64), (66, 74, 73, 65), (67, 75, 74, 66), (68, 76, 75, 67), (69, 77, 76, 68), (70, 78, 77, 69), (71, 79, 78, 70), (72, 80, 87, 79), (73, 81, 80, 72), (74, 82, 81, 73), (75, 83, 82, 74), (76, 84, 83, 75), (77, 85, 84, 76), (78, 86, 85, 77), (79, 87, 86, 78), (80, 88, 95, 87), (81, 89, 88, 80), (82, 90, 89, 81), (83, 91, 90, 82), (84, 92, 91, 83), (85, 93, 92, 84), (86, 94, 93, 85), (87, 95, 94, 86), (88, 96, 103, 95), (89, 97, 96, 88), (90, 98, 97, 89), (91, 99, 98, 90), (92, 100, 99, 91), (93, 101, 100, 92), (94, 102, 101, 93), (95, 103, 102, 94), (96, 104, 111, 103), (97, 105, 104, 96), (98, 106, 105, 97), (99, 107, 106, 98), (100, 108, 107, 99), (101, 109, 108, 100), (102, 110, 109, 101), (103, 111, 110, 102), (104, 112, 119, 111), (105, 113, 112, 104), (106, 114, 113, 105), (107, 115, 114, 106), (108, 116, 115, 107), (109, 117, 116, 108), (110, 118, 117, 109), (111, 119, 118, 110), (112, 120, 127, 119), (113, 121, 120, 112), (114, 122, 121, 113), (115, 123, 122, 114), (116, 124, 123, 115), (117, 125, 124, 116), (118, 126, 125, 117), (119, 127, 126, 118), (120, 128, 135, 127), (121, 129, 128, 120), (122, 130, 129, 121), (123, 131, 130, 122), (124, 132, 131, 123), (125, 133, 132, 124), (126, 134, 133, 125), (127, 135, 134, 126), (128, 136, 143, 135), (129, 137, 136, 128), (130, 138, 137, 129), (131, 139, 138, 130), (132, 140, 139, 131), (133, 141, 140, 132), (134, 142, 141, 133), (135, 143, 142, 134), (136, 144, 151, 143), (137, 145, 144, 136), (138, 146, 145, 137), (139, 147, 146, 138), (140, 148, 147, 139), (141, 149, 148, 140), (142, 150, 149, 141), (143, 151, 150, 142), (144, 152, 159, 151), (145, 153, 152, 144), (146, 154, 153, 145), (147, 155, 154, 146), (148, 156, 155, 147), (149, 157, 156, 148), (150, 158, 157, 149), (151, 159, 158, 150), (152, 160, 167, 159), (153, 161, 160, 152), (154, 162, 161, 153), (155, 163, 162, 154), (156, 164, 163, 155), (157, 165, 164, 156), (158, 166, 165, 157), (159, 167, 166, 158), (160, 168, 175, 167), (161, 169, 168, 160), (162, 170, 169, 161), (163, 171, 170, 162), (164, 172, 171, 163), (165, 173, 172, 164), (166, 174, 173, 165), (167, 175, 174, 166), (168, 176, 183, 175), (169, 177, 176, 168), (170, 178, 177, 169), (171, 179, 178, 170), (172, 180, 179, 171), (173, 181, 180, 172), (174, 182, 181, 173), (175, 183, 182, 174), (176, 184, 191, 183), (177, 185, 184, 176), (178, 186, 185, 177), (179, 187, 186, 178), (180, 188, 187, 179), (181, 189, 188, 180), (182, 190, 189, 181), (183, 191, 190, 182), (184, 192, 199, 191), (185, 193, 192, 184), (186, 194, 193, 185), (187, 195, 194, 186), (188, 196, 195, 187), (189, 197, 196, 188), (190, 198, 197, 189), (191, 199, 198, 190), (192, 200, 207, 199), (193, 201, 200, 192), (194, 202, 201, 193), (195, 203, 202, 194), (196, 204, 203, 195), (197, 205, 204, 196), (198, 206, 205, 197), (199, 207, 206, 198), (200, 208, 215, 207), (201, 209, 208, 200), (202, 210, 209, 201), (203, 211, 210, 202), (204, 212, 211, 203), (205, 213, 212, 204), (206, 214, 213, 205), (207, 215, 214, 206), (208, 216, 223, 215), (209, 217, 216, 208), (210, 218, 217, 209), (211, 219, 218, 210), (212, 220, 219, 211), (213, 221, 220, 212), (214, 222, 221, 213), (215, 223, 222, 214), (216, 224, 231, 223), (217, 225, 224, 216), (218, 226, 225, 217), (219, 227, 226, 218), (220, 228, 227, 219), (221, 229, 228, 220), (222, 230, 229, 221), (223, 231, 230, 222), (224, 232, 239, 231), (225, 233, 232, 224), (226, 234, 233, 225), (227, 235, 234, 226), (228, 236, 235, 227), (229, 237, 236, 228), (230, 238, 237, 229), (231, 239, 238, 230), (232, 240, 247, 239), (233, 241, 240, 232), (234, 242, 241, 233), (235, 243, 242, 234), (236, 244, 243, 235), (237, 245, 244, 236), (238, 246, 245, 237), (239, 247, 246, 238), (240, 248, 255, 247), (241, 249, 248, 240), (242, 250, 249, 241), (243, 251, 250, 242), (244, 252, 251, 243), (245, 253, 252, 244), (246, 254, 253, 245), (247, 255, 254, 246), (248, 0, 7, 255), (249, 1, 0, 248), (250, 2, 1, 249), (251, 3, 2, 250), (252, 4, 3, 251), (253, 5, 4, 252), (254, 6, 5, 253), (255, 7, 6, 254)])
me_mesh.polygons.foreach_set('use_smooth', [True] * 256)
me_mesh.materials.append(mat_orange_metal)
me_mesh.use_remesh_preserve_volume = False
me_mesh.use_remesh_preserve_attributes = False
me_mesh.use_mirror_vertex_groups = False
me_mesh.update()
me_cube = bpy.data.meshes.new('Cube')
me_cube.from_pydata([(54.5, 1.5, -20.53), (54.5, -1.5, -20.53), (-54.5, -1.5, -20.53), (-54.5, 1.5, -20.53), (48.75, 1.5, 27.43), (48.75, -1.5, 27.43), (-48.75, -1.5, 27.43), (-48.75, 1.5, 27.43), (24.8, 1.5, -35.0), (-24.8, 1.5, -35.0), (24.8, -1.5, -35.0), (-24.8, -1.5, -35.0), (24.8, 1.5, 35.0), (-24.8, 1.5, 35.0), (24.8, -1.5, 35.0), (-24.8, -1.5, 35.0), (-39.65, 1.5, -20.53), (54.5, 1.5, 19.38), (-39.65, -1.5, 19.38), (54.5, -1.5, 19.38), (-39.65, 1.5, 32.69), (-54.5, -1.5, 19.38), (-39.65, -1.5, 32.69), (-54.5, 1.5, 19.38), (24.8, -1.5, 19.38), (24.8, -1.5, -20.53), (-24.8, -1.5, 19.38), (-24.8, -1.5, -20.53), (24.8, 1.5, -20.53), (24.8, 1.5, 19.38), (-24.8, 1.5, -20.53), (-24.8, 1.5, 19.38), (-39.65, -1.5, -20.53), (-39.65, 1.5, 19.38), (39.65, 1.5, 32.69), (39.65, -1.5, 32.69), (39.65, 1.5, -20.53), (39.65, -1.5, 19.38), (39.65, 1.5, 19.38), (39.65, -1.5, -20.53)], [], [(9, 11, 2, 3), (20, 7, 6, 22), (17, 4, 5, 19), (18, 22, 6, 21), (21, 6, 7, 23), (13, 31, 33, 20), (0, 1, 10, 8), (8, 10, 11, 9), (34, 12, 14, 35), (12, 13, 15, 14), (37, 35, 14, 24), (24, 14, 15, 26), (33, 16, 3, 23), (28, 8, 9, 30), (4, 34, 35, 5), (0, 17, 19, 1), (27, 26, 18, 32), (31, 30, 16, 33), (2, 21, 23, 3), (32, 18, 21, 2), (20, 33, 23, 7), (11, 27, 32, 2), (38, 36, 28, 29), (0, 8, 28, 36), (10, 25, 27, 11), (25, 24, 26, 27), (34, 38, 29, 12), (26, 15, 22, 18), (12, 29, 31, 13), (29, 28, 30, 31), (13, 20, 22, 15), (30, 9, 3, 16), (1, 39, 25, 10), (39, 37, 24, 25), (19, 5, 35, 37), (17, 0, 36, 38), (4, 17, 38, 34), (1, 19, 37, 39)])
me_cube.polygons.foreach_set('use_smooth', [1, 1, 1, 0, 1, 0, 1, 1, 1, 1, 0, 0, 0, 0, 1, 1, 0, 0, 1, 0, 0, 0, 0, 0, 0, 0, 0, 0, 0, 0, 1, 0, 0, 0, 0, 0, 0, 0])
_uv = me_cube.uv_layers.new(name='UVMap')
_uv.uv.foreach_set('vector', [0.0, 0.0, 0.0, 0.0, 0.0, 0.0, 0.0, 0.0, 0.0, 0.0, 0.0, 0.0, 0.0, 0.0, 0.0, 0.0, 0.0, 0.0, 0.0, 0.0, 0.0, 0.0, 0.0, 0.0, 0.1486, 0.6877, 0.1486, 0.8059, 0.06772, 0.7592, 0.01668, 0.6877, 0.0, 0.0, 0.0, 0.0, 0.0, 0.0, 0.0, 0.0, 0.0, 0.0, 0.0, 0.0, 0.0, 0.0, 0.0, 0.0, 0.0, 0.0, 0.0, 0.0, 0.0, 0.0, 0.0, 0.0, 0.0, 0.0, 0.0, 0.0, 0.0, 0.0, 0.0, 0.0, 0.0, 0.0, 0.0, 0.0, 0.0, 0.0, 0.0, 0.0, 0.0, 0.0, 0.0, 0.0, 0.0, 0.0, 0.0, 0.0, 0.853, 0.6877, 0.853, 0.8059, 0.7211, 0.8264, 0.7211, 0.6877, 0.7211, 0.6877, 0.7211, 0.8264, 0.2805, 0.8264, 0.2805, 0.6877, 0.0, 0.0, 0.0, 0.0, 0.0, 0.0, 0.0, 0.0, 0.0, 0.0, 0.0, 0.0, 0.0, 0.0, 0.0, 0.0, 0.0, 0.0, 0.0, 0.0, 0.0, 0.0, 0.0, 0.0, 0.0, 0.0, 0.0, 0.0, 0.0, 0.0, 0.0, 0.0, 0.2805, 0.3331, 0.2805, 0.6877, 0.1486, 0.6877, 0.1486, 0.3331, 0.0, 0.0, 0.0, 0.0, 0.0, 0.0, 0.0, 0.0, 0.0, 0.0, 0.0, 0.0, 0.0, 0.0, 0.0, 0.0, 0.1486, 0.3331, 0.1486, 0.6877, 0.01668, 0.6877, 0.01668, 0.3331, 0.0, 0.0, 0.0, 0.0, 0.0, 0.0, 0.0, 0.0, 0.2805, 0.2046, 0.2805, 0.3331, 0.1486, 0.3331, 0.01668, 0.3331, 0.0, 0.0, 0.0, 0.0, 0.0, 0.0, 0.0, 0.0, 0.0, 0.0, 0.0, 0.0, 0.0, 0.0, 0.0, 0.0, 0.7211, 0.2046, 0.7211, 0.3331, 0.2805, 0.3331, 0.2805, 0.2046, 0.7211, 0.3331, 0.7211, 0.6877, 0.2805, 0.6877, 0.2805, 0.3331, 0.0, 0.0, 0.0, 0.0, 0.0, 0.0, 0.0, 0.0, 0.2805, 0.6877, 0.2805, 0.8264, 0.1486, 0.8059, 0.1486, 0.6877, 0.0, 0.0, 0.0, 0.0, 0.0, 0.0, 0.0, 0.0, 0.0, 0.0, 0.0, 0.0, 0.0, 0.0, 0.0, 0.0, 0.0, 0.0, 0.0, 0.0, 0.0, 0.0, 0.0, 0.0, 0.0, 0.0, 0.0, 0.0, 0.0, 0.0, 0.0, 0.0, 0.9849, 0.3331, 0.853, 0.3331, 0.7211, 0.3331, 0.7211, 0.2046, 0.853, 0.3331, 0.853, 0.6877, 0.7211, 0.6877, 0.7211, 0.3331, 0.9849, 0.6877, 0.9339, 0.7592, 0.853, 0.8059, 0.853, 0.6877, 0.0, 0.0, 0.0, 0.0, 0.0, 0.0, 0.0, 0.0, 0.0, 0.0, 0.0, 0.0, 0.0, 0.0, 0.0, 0.0, 0.9849, 0.3331, 0.9849, 0.6877, 0.853, 0.6877, 0.853, 0.3331])
me_cube.materials.append(mat_basketboard)
me_cube.materials.append(mat_basketboard_textured)
me_cube.use_remesh_preserve_volume = False
me_cube.use_remesh_preserve_attributes = False
me_cube.use_mirror_vertex_groups = False
me_cube.update()

# ---- objects
ob_circle_001 = bpy.data.objects.new('Circle.001', me_circle_001)
ob_circle = bpy.data.objects.new('Circle', me_circle)
ob_cube_001 = bpy.data.objects.new('Cube.001', me_cube_001)
ob_beziercircle = bpy.data.objects.new('BezierCircle', me_mesh)
ob_cube = bpy.data.objects.new('Cube', me_cube)

# ---- transforms, parenting, visibility, modifiers, constraints
ob_circle_001.location = (-6.798, -15.03, -26.06)
ob_circle_001.rotation_euler = (1.571, -0.0, 1.833)
ob_circle_001.lineart.crease_threshold = 0.0
ob_circle.location = (0.0, -35.85, -23.78)
ob_circle.lineart.crease_threshold = 0.0
ob_cube_001.location = (0.0, -1.767, -27.99)
ob_cube_001.rotation_euler = (1.571, -0.0, -0.0)
ob_cube_001.scale = (0.9571, 0.8856, 0.2564)
ob_cube_001.lineart.crease_threshold = 0.0
ob_beziercircle.location = (0.0, -35.85, -23.88)
ob_beziercircle.lineart.crease_threshold = 0.0
ob_cube.location = (0.0, 0.0, 0.0)
ob_cube.lock_rotations_4d = False
ob_cube.empty_display_type = 'ARROWS'
ob_cube.lineart.crease_threshold = 0.0

# ---- collection membership
col_collection_1.objects.link(ob_circle_001)
col_collection_1.objects.link(ob_circle)
col_collection_1.objects.link(ob_cube_001)
col_collection_1.objects.link(ob_beziercircle)
col_collection_1.objects.link(ob_cube)

# ---- scene / render settings (as saved in the file)
scene.frame_start = 1; scene.frame_end = 250; scene.frame_set(1)
scene.render.engine = 'BLENDER_EEVEE_NEXT'
scene.render.image_settings.compression = 90
scene.render.resolution_percentage = 50
scene.render.dither_intensity = 0.0
scene.cycles.use_denoising = False
scene.cycles.samples = 10
scene.cycles.sampling_pattern = 'TABULATED_SOBOL'
scene.cycles.light_sampling_threshold = 0.0
scene.cycles.use_adaptive_sampling = False
scene.cycles.use_light_tree = False
scene.cycles.blur_glossy = 0.0
scene.cycles.volume_bounces = 1
scene.cycles.pixel_filter_type = 'GAUSSIAN'
scene.cycles.sample_clamp_indirect = 0.0
scene.view_settings.view_transform = 'Standard'
bpy.context.view_layer.update()

# ---- added for rendering (the .blend has no active camera and no usable light): camera, sun
cam_auto = bpy.data.cameras.new('AutoCamera')
cam_auto.lens = 50.0
cam_auto.sensor_width = 36.0
cam_auto.clip_end = 2676.79
ob_auto_camera = bpy.data.objects.new('AutoCamera', cam_auto)
scene.collection.objects.link(ob_auto_camera)
ob_auto_camera.location = (152.524, -213.717, 104.222)
ob_auto_camera.rotation_euler = (1.09748, -7.21219e-08, 0.694738)
scene.camera = ob_auto_camera
light_auto_sun = bpy.data.lights.new('AutoSun', 'SUN')
light_auto_sun.energy = 3.0
light_auto_sun.angle = 0.0523599
ob_auto_sun = bpy.data.objects.new('AutoSun', light_auto_sun)
scene.collection.objects.link(ob_auto_sun)
ob_auto_sun.rotation_euler = (0.872665, 0.174533, 0.523599)
bpy.context.view_layer.update()
